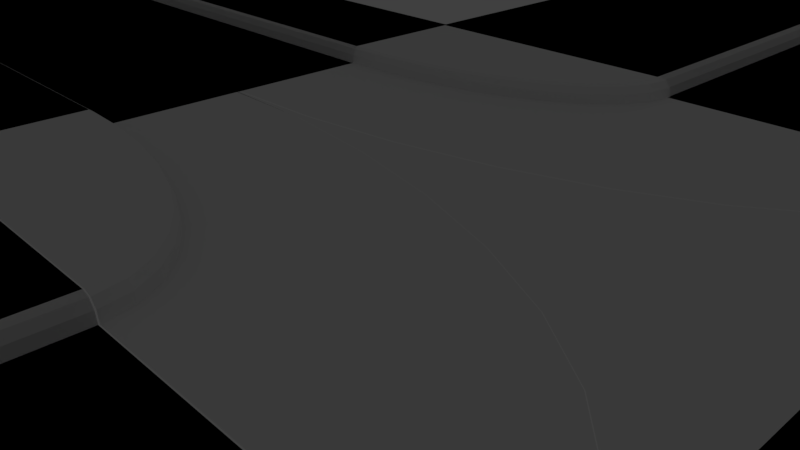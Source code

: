 # Source: jalan_raya.blend  (saved by Blender 2.79.0; exported with 4.5.12 LTS)
import bpy
from mathutils import Matrix  # noqa: F401  (used for matrix-valued properties, if any)

bpy.ops.wm.read_factory_settings(use_empty=True)
scene = bpy.context.scene
scene.name = 'Scene'

# ---- collections
col_collection_1 = bpy.data.collections.new('Collection 1'); scene.collection.children.link(col_collection_1)
col_collection_6 = bpy.data.collections.new('Collection 6'); scene.collection.children.link(col_collection_6)

# ---- materials (node trees are filled in below, after node groups)
mat_material = bpy.data.materials.new('Material')
mat_material.alpha_threshold = 0.0
mat_material.use_transparent_shadow = False
mat_material.roughness = 0.5
mat_material.line_color = (0.0, 0.0, 0.0, 1.0)
mat_material_003 = bpy.data.materials.new('Material.003')
mat_material_003.alpha_threshold = 0.0
mat_material_003.use_transparent_shadow = False
mat_material_003.roughness = 0.5
mat_material_003.line_color = (0.0, 0.0, 0.0, 1.0)

# ---- material node trees

# ---- world
world_world = bpy.data.worlds.new('World'); scene.world = world_world
world_world.color = (0.05088, 0.05088, 0.05088)
world_world.use_sun_shadow = False
world_world.sun_shadow_jitter_overblur = 0.0
world_world.cycles.sampling_method = 'MANUAL'

# ---- cameras
cam_camera = bpy.data.cameras.new('Camera')
cam_camera.clip_end = 100.0
cam_camera.lens = 35.0
cam_camera.sensor_width = 32.0
cam_camera.sensor_height = 18.0
cam_camera.ortho_scale = 7.314
cam_camera.dof.focus_distance = 0.0
cam_camera.dof.aperture_fstop = 128.0

# ---- lights
light_lamp = bpy.data.lights.new('Lamp', 'POINT')
light_lamp.transmission_factor = 0.0
light_lamp.cutoff_distance = 30.0
light_lamp.energy = 215.0
light_lamp.shadow_buffer_clip_start = 1.001
light_lamp.shadow_soft_size = 0.1
light_lamp.shadow_maximum_resolution = 0.006
light_lamp.use_absolute_resolution = True

# ---- meshes
me_cube_013 = bpy.data.meshes.new('Cube.013')
me_cube_013.from_pydata([(12.29, 0.02329, -0.01463), (-9.547, 0.02329, -0.01463), (-9.547, -10.89, -0.01463), (12.29, -10.89, -0.01463), (-9.547, -5.435, -0.01463), (12.29, -5.435, -0.01463), (12.29, -10.89, 0.3024), (-9.547, -10.89, 0.3024), (12.29, -5.675, 0.3024), (-9.547, -5.675, 0.3024), (12.29, -5.675, 0.3024), (12.29, -5.435, -0.01463), (12.29, -5.555, 0.2599), (12.29, -5.467, 0.1439), (-9.547, -5.435, -0.01463), (-9.547, -5.675, 0.3024), (-9.547, -5.467, 0.1439), (-9.547, -5.555, 0.2599), (-9.547, -5.511, 0.2019), (12.29, -5.511, 0.2019), (12.29, 0.02329, -0.01463), (-9.547, 0.02329, -0.01463), (-9.547, -10.89, -0.01463), (12.29, -10.89, -0.01463), (-9.547, -5.435, -0.01463), (12.29, -5.435, -0.01463), (12.29, -10.89, 0.3024), (-9.547, -10.89, 0.3024), (12.29, -5.675, 0.3024), (-9.547, -5.675, 0.3024), (12.29, -5.675, 0.3024), (12.29, -5.435, -0.01463), (12.29, -5.555, 0.2599), (12.29, -5.467, 0.1439), (-9.547, -5.435, -0.01463), (-9.547, -5.675, 0.3024), (-9.547, -5.467, 0.1439), (-9.547, -5.555, 0.2599), (-9.547, -5.511, 0.2019), (12.29, -5.511, 0.2019), (-9.537, 0.02258, -0.01463), (12.3, 0.02257, -0.01463), (12.3, 10.94, -0.01463), (-9.537, 10.94, -0.01463), (12.3, 5.481, -0.01463), (-9.537, 5.481, -0.01463), (-9.537, 10.94, 0.3024), (12.3, 10.94, 0.3024), (-9.537, 5.721, 0.3024), (12.3, 5.721, 0.3024), (-9.537, 5.721, 0.3024), (-9.537, 5.481, -0.01463), (-9.537, 5.601, 0.2599), (-9.537, 5.513, 0.1439), (12.3, 5.481, -0.01463), (12.3, 5.721, 0.3024), (12.3, 5.513, 0.1439), (12.3, 5.601, 0.2599), (12.3, 5.557, 0.2019), (-9.537, 5.557, 0.2019), (-9.537, 0.02258, -0.01463), (12.3, 0.02257, -0.01463), (12.3, 10.94, -0.01463), (-9.537, 10.94, -0.01463), (12.3, 5.481, -0.01463), (-9.537, 5.481, -0.01463), (-9.537, 10.94, 0.3024), (12.3, 10.94, 0.3024), (-9.537, 5.721, 0.3024), (12.3, 5.721, 0.3024), (-9.537, 5.721, 0.3024), (-9.537, 5.481, -0.01463), (-9.537, 5.601, 0.2599), (-9.537, 5.513, 0.1439), (12.3, 5.481, -0.01463), (12.3, 5.721, 0.3024), (12.3, 5.513, 0.1439), (12.3, 5.601, 0.2599), (12.3, 5.557, 0.2019), (-9.537, 5.557, 0.2019)], [], [(5, 0, 1, 4), (8, 10, 15, 9), (3, 6, 7, 2), (6, 8, 9, 7), (14, 16, 13, 11), (18, 17, 12, 19), (17, 15, 10, 12), (4, 14, 11, 5), (16, 18, 19, 13), (25, 20, 21, 24), (28, 30, 35, 29), (23, 26, 27, 22), (26, 28, 29, 27), (34, 36, 33, 31), (38, 37, 32, 39), (37, 35, 30, 32), (24, 34, 31, 25), (36, 38, 39, 33), (45, 40, 41, 44), (48, 50, 55, 49), (43, 46, 47, 42), (46, 48, 49, 47), (54, 56, 53, 51), (58, 57, 52, 59), (57, 55, 50, 52), (44, 54, 51, 45), (56, 58, 59, 53), (65, 60, 61, 64), (68, 70, 75, 69), (63, 66, 67, 62), (66, 68, 69, 67), (74, 76, 73, 71), (78, 77, 72, 79), (77, 75, 70, 72), (64, 74, 71, 65), (76, 78, 79, 73)])
_uv = me_cube_013.uv_layers.new(name='UVMap')
_uv.uv.foreach_set('vector', [0.9848, -1.053, 0.6394, -1.056, 0.634, 1.708, 0.9794, 1.71, 0.0, 0.0, 0.0, 0.0, 0.0, 0.0, 0.0, 0.0, 0.0, 0.0, 0.0, 0.0, 0.0, 0.0, 0.0, 0.0, 3.277, 1.141, 3.277, -0.1864, -2.277, -0.1864, -2.277, 1.141, -1.342, 0.06348, -1.342, 0.09836, 2.344, 0.09836, 2.344, 0.06348, -1.341, 0.1332, -1.34, 0.1681, 2.345, 0.1681, 2.345, 0.1332, -1.34, 0.1681, -1.34, 0.203, 2.346, 0.203, 2.345, 0.1681, 0.0, 0.0, 0.0, 0.0, 0.0, 0.0, 0.0, 0.0, -1.342, 0.09836, -1.341, 0.1332, 2.345, 0.1332, 2.344, 0.09836, 0.9848, -1.053, 0.6394, -1.056, 0.634, 1.708, 0.9794, 1.71, 0.0, 0.0, 0.0, 0.0, 0.0, 0.0, 0.0, 0.0, 0.0, 0.0, 0.0, 0.0, 0.0, 0.0, 0.0, 0.0, -2.169, -1.04, -2.179, 2.198, 3.209, 2.26, 3.22, -0.9778, -0.3279, 0.8913, -0.3275, 0.678, 1.475, 0.6822, 1.474, 0.8955, -0.3271, 0.7847, -0.3266, 0.5714, 1.476, 0.5757, 1.475, 0.7889, -0.3266, 0.2514, -0.3263, 0.03815, 1.476, 0.04237, 1.476, 0.2557, 0.0, 0.0, 0.0, 0.0, 0.0, 0.0, 0.0, 0.0, -0.3275, 0.998, -0.3271, 0.7847, 1.475, 0.7889, 1.475, 1.002, 0.9848, -1.053, 0.6394, -1.056, 0.634, 1.708, 0.9794, 1.71, 0.0, 0.0, 0.0, 0.0, 0.0, 0.0, 0.0, 0.0, 0.0, 0.0, 0.0, 0.0, 0.0, 0.0, 0.0, 0.0, 3.277, 1.141, 3.277, -0.1864, -2.277, -0.1864, -2.277, 1.141, -1.342, 0.06348, -1.342, 0.09836, 2.344, 0.09836, 2.344, 0.06348, -1.341, 0.1332, -1.34, 0.1681, 2.345, 0.1681, 2.345, 0.1332, -1.34, 0.1681, -1.34, 0.203, 2.346, 0.203, 2.345, 0.1681, 0.0, 0.0, 0.0, 0.0, 0.0, 0.0, 0.0, 0.0, -1.342, 0.09836, -1.341, 0.1332, 2.345, 0.1332, 2.344, 0.09836, 0.9848, -1.053, 0.6394, -1.056, 0.634, 1.708, 0.9794, 1.71, 0.0, 0.0, 0.0, 0.0, 0.0, 0.0, 0.0, 0.0, 0.0, 0.0, 0.0, 0.0, 0.0, 0.0, 0.0, 0.0, -2.169, -1.04, -2.179, 2.198, 3.209, 2.26, 3.22, -0.9778, -0.3279, 0.8913, -0.3275, 0.678, 1.475, 0.6822, 1.474, 0.8955, -0.3271, 0.7847, -0.3266, 0.5714, 1.476, 0.5757, 1.475, 0.7889, -0.3266, 0.2514, -0.3263, 0.03815, 1.476, 0.04237, 1.476, 0.2557, 0.0, 0.0, 0.0, 0.0, 0.0, 0.0, 0.0, 0.0, -0.3275, 0.998, -0.3271, 0.7847, 1.475, 0.7889, 1.475, 1.002])
me_cube_013.materials.append(mat_material)
me_cube_013.use_remesh_preserve_volume = False
me_cube_013.use_remesh_preserve_attributes = False
me_cube_013.use_mirror_vertex_groups = False
me_cube_013.update()
me_cube_011 = bpy.data.meshes.new('Cube.011')
me_cube_011.from_pydata([(12.29, 0.02329, -0.01463), (-9.547, 0.02329, -0.01463), (-9.547, -10.89, -0.01463), (12.29, -10.89, -0.01463), (-9.547, -5.435, -0.01463), (12.29, -5.435, -0.01463), (12.29, -10.89, 0.3024), (-9.547, -10.89, 0.3024), (12.29, -5.675, 0.3024), (-9.547, -5.675, 0.3024), (12.29, -5.675, 0.3024), (12.29, -5.435, -0.01463), (12.29, -5.555, 0.2599), (12.29, -5.467, 0.1439), (-9.547, -5.435, -0.01463), (-9.547, -5.675, 0.3024), (-9.547, -5.467, 0.1439), (-9.547, -5.555, 0.2599), (-9.547, -5.511, 0.2019), (12.29, -5.511, 0.2019), (12.29, 0.02329, -0.01463), (-9.547, 0.02329, -0.01463), (-9.547, -10.89, -0.01463), (12.29, -10.89, -0.01463), (-9.547, -5.435, -0.01463), (12.29, -5.435, -0.01463), (12.29, -10.89, 0.3024), (-9.547, -10.89, 0.3024), (12.29, -5.675, 0.3024), (-9.547, -5.675, 0.3024), (12.29, -5.675, 0.3024), (12.29, -5.435, -0.01463), (12.29, -5.555, 0.2599), (12.29, -5.467, 0.1439), (-9.547, -5.435, -0.01463), (-9.547, -5.675, 0.3024), (-9.547, -5.467, 0.1439), (-9.547, -5.555, 0.2599), (-9.547, -5.511, 0.2019), (12.29, -5.511, 0.2019), (-9.537, 0.02258, -0.01463), (12.3, 0.02257, -0.01463), (12.3, 10.94, -0.01463), (-9.537, 10.94, -0.01463), (12.3, 5.481, -0.01463), (-9.537, 5.481, -0.01463), (-9.537, 10.94, 0.3024), (12.3, 10.94, 0.3024), (-9.537, 5.721, 0.3024), (12.3, 5.721, 0.3024), (-9.537, 5.721, 0.3024), (-9.537, 5.481, -0.01463), (-9.537, 5.601, 0.2599), (-9.537, 5.513, 0.1439), (12.3, 5.481, -0.01463), (12.3, 5.721, 0.3024), (12.3, 5.513, 0.1439), (12.3, 5.601, 0.2599), (12.3, 5.557, 0.2019), (-9.537, 5.557, 0.2019), (-9.537, 0.02258, -0.01463), (12.3, 0.02257, -0.01463), (12.3, 10.94, -0.01463), (-9.537, 10.94, -0.01463), (12.3, 5.481, -0.01463), (-9.537, 5.481, -0.01463), (-9.537, 10.94, 0.3024), (12.3, 10.94, 0.3024), (-9.537, 5.721, 0.3024), (12.3, 5.721, 0.3024), (-9.537, 5.721, 0.3024), (-9.537, 5.481, -0.01463), (-9.537, 5.601, 0.2599), (-9.537, 5.513, 0.1439), (12.3, 5.481, -0.01463), (12.3, 5.721, 0.3024), (12.3, 5.513, 0.1439), (12.3, 5.601, 0.2599), (12.3, 5.557, 0.2019), (-9.537, 5.557, 0.2019)], [], [(5, 0, 1, 4), (8, 10, 15, 9), (3, 6, 7, 2), (6, 8, 9, 7), (14, 16, 13, 11), (18, 17, 12, 19), (17, 15, 10, 12), (4, 14, 11, 5), (16, 18, 19, 13), (25, 20, 21, 24), (28, 30, 35, 29), (23, 26, 27, 22), (26, 28, 29, 27), (34, 36, 33, 31), (38, 37, 32, 39), (37, 35, 30, 32), (24, 34, 31, 25), (36, 38, 39, 33), (45, 40, 41, 44), (48, 50, 55, 49), (43, 46, 47, 42), (46, 48, 49, 47), (54, 56, 53, 51), (58, 57, 52, 59), (57, 55, 50, 52), (44, 54, 51, 45), (56, 58, 59, 53), (65, 60, 61, 64), (68, 70, 75, 69), (63, 66, 67, 62), (66, 68, 69, 67), (74, 76, 73, 71), (78, 77, 72, 79), (77, 75, 70, 72), (64, 74, 71, 65), (76, 78, 79, 73)])
_uv = me_cube_011.uv_layers.new(name='UVMap')
_uv.uv.foreach_set('vector', [0.9848, -1.053, 0.6394, -1.056, 0.634, 1.708, 0.9794, 1.71, 0.0, 0.0, 0.0, 0.0, 0.0, 0.0, 0.0, 0.0, 0.0, 0.0, 0.0, 0.0, 0.0, 0.0, 0.0, 0.0, 3.277, 1.141, 3.277, -0.1864, -2.277, -0.1864, -2.277, 1.141, -1.342, 0.06348, -1.342, 0.09836, 2.344, 0.09836, 2.344, 0.06348, -1.341, 0.1332, -1.34, 0.1681, 2.345, 0.1681, 2.345, 0.1332, -1.34, 0.1681, -1.34, 0.203, 2.346, 0.203, 2.345, 0.1681, 0.0, 0.0, 0.0, 0.0, 0.0, 0.0, 0.0, 0.0, -1.342, 0.09836, -1.341, 0.1332, 2.345, 0.1332, 2.344, 0.09836, 0.9848, -1.053, 0.6394, -1.056, 0.634, 1.708, 0.9794, 1.71, 0.0, 0.0, 0.0, 0.0, 0.0, 0.0, 0.0, 0.0, 0.0, 0.0, 0.0, 0.0, 0.0, 0.0, 0.0, 0.0, -2.169, -1.04, -2.179, 2.198, 3.209, 2.26, 3.22, -0.9778, -0.3279, 0.8913, -0.3275, 0.678, 1.475, 0.6822, 1.474, 0.8955, -0.3271, 0.7847, -0.3266, 0.5714, 1.476, 0.5757, 1.475, 0.7889, -0.3266, 0.2514, -0.3263, 0.03815, 1.476, 0.04237, 1.476, 0.2557, 0.0, 0.0, 0.0, 0.0, 0.0, 0.0, 0.0, 0.0, -0.3275, 0.998, -0.3271, 0.7847, 1.475, 0.7889, 1.475, 1.002, 0.9848, -1.053, 0.6394, -1.056, 0.634, 1.708, 0.9794, 1.71, 0.0, 0.0, 0.0, 0.0, 0.0, 0.0, 0.0, 0.0, 0.0, 0.0, 0.0, 0.0, 0.0, 0.0, 0.0, 0.0, 3.277, 1.141, 3.277, -0.1864, -2.277, -0.1864, -2.277, 1.141, -1.342, 0.06348, -1.342, 0.09836, 2.344, 0.09836, 2.344, 0.06348, -1.341, 0.1332, -1.34, 0.1681, 2.345, 0.1681, 2.345, 0.1332, -1.34, 0.1681, -1.34, 0.203, 2.346, 0.203, 2.345, 0.1681, 0.0, 0.0, 0.0, 0.0, 0.0, 0.0, 0.0, 0.0, -1.342, 0.09836, -1.341, 0.1332, 2.345, 0.1332, 2.344, 0.09836, 0.9848, -1.053, 0.6394, -1.056, 0.634, 1.708, 0.9794, 1.71, 0.0, 0.0, 0.0, 0.0, 0.0, 0.0, 0.0, 0.0, 0.0, 0.0, 0.0, 0.0, 0.0, 0.0, 0.0, 0.0, -2.169, -1.04, -2.179, 2.198, 3.209, 2.26, 3.22, -0.9778, -0.3279, 0.8913, -0.3275, 0.678, 1.475, 0.6822, 1.474, 0.8955, -0.3271, 0.7847, -0.3266, 0.5714, 1.476, 0.5757, 1.475, 0.7889, -0.3266, 0.2514, -0.3263, 0.03815, 1.476, 0.04237, 1.476, 0.2557, 0.0, 0.0, 0.0, 0.0, 0.0, 0.0, 0.0, 0.0, -0.3275, 0.998, -0.3271, 0.7847, 1.475, 0.7889, 1.475, 1.002])
me_cube_011.materials.append(mat_material)
me_cube_011.use_remesh_preserve_volume = False
me_cube_011.use_remesh_preserve_attributes = False
me_cube_011.use_mirror_vertex_groups = False
me_cube_011.update()
me_cube_010 = bpy.data.meshes.new('Cube.010')
me_cube_010.from_pydata([(12.29, 0.02329, -0.01463), (-9.547, 0.02329, -0.01463), (-9.547, -10.89, -0.01463), (12.29, -10.89, -0.01463), (-9.547, -5.435, -0.01463), (12.29, -5.435, -0.01463), (12.29, -10.89, 0.3024), (-9.547, -10.89, 0.3024), (12.29, -5.675, 0.3024), (-9.547, -5.675, 0.3024), (12.29, -5.675, 0.3024), (12.29, -5.435, -0.01463), (12.29, -5.555, 0.2599), (12.29, -5.467, 0.1439), (-9.547, -5.435, -0.01463), (-9.547, -5.675, 0.3024), (-9.547, -5.467, 0.1439), (-9.547, -5.555, 0.2599), (-9.547, -5.511, 0.2019), (12.29, -5.511, 0.2019), (12.29, 0.02329, -0.01463), (-9.547, 0.02329, -0.01463), (-9.547, -10.89, -0.01463), (12.29, -10.89, -0.01463), (-9.547, -5.435, -0.01463), (12.29, -5.435, -0.01463), (12.29, -10.89, 0.3024), (-9.547, -10.89, 0.3024), (12.29, -5.675, 0.3024), (-9.547, -5.675, 0.3024), (12.29, -5.675, 0.3024), (12.29, -5.435, -0.01463), (12.29, -5.555, 0.2599), (12.29, -5.467, 0.1439), (-9.547, -5.435, -0.01463), (-9.547, -5.675, 0.3024), (-9.547, -5.467, 0.1439), (-9.547, -5.555, 0.2599), (-9.547, -5.511, 0.2019), (12.29, -5.511, 0.2019)], [], [(5, 0, 1, 4), (8, 10, 15, 9), (3, 6, 7, 2), (6, 8, 9, 7), (14, 16, 13, 11), (18, 17, 12, 19), (17, 15, 10, 12), (4, 14, 11, 5), (16, 18, 19, 13), (25, 20, 21, 24), (28, 30, 35, 29), (23, 26, 27, 22), (26, 28, 29, 27), (34, 36, 33, 31), (38, 37, 32, 39), (37, 35, 30, 32), (24, 34, 31, 25), (36, 38, 39, 33)])
_uv = me_cube_010.uv_layers.new(name='UVMap')
_uv.uv.foreach_set('vector', [0.9848, -1.053, 0.6394, -1.056, 0.634, 1.708, 0.9794, 1.71, 0.0, 0.0, 0.0, 0.0, 0.0, 0.0, 0.0, 0.0, 0.0, 0.0, 0.0, 0.0, 0.0, 0.0, 0.0, 0.0, 3.277, 1.141, 3.277, -0.1864, -2.277, -0.1864, -2.277, 1.141, -1.342, 0.06348, -1.342, 0.09836, 2.344, 0.09836, 2.344, 0.06348, -1.341, 0.1332, -1.34, 0.1681, 2.345, 0.1681, 2.345, 0.1332, -1.34, 0.1681, -1.34, 0.203, 2.346, 0.203, 2.345, 0.1681, 0.0, 0.0, 0.0, 0.0, 0.0, 0.0, 0.0, 0.0, -1.342, 0.09836, -1.341, 0.1332, 2.345, 0.1332, 2.344, 0.09836, 0.9848, -1.053, 0.6394, -1.056, 0.634, 1.708, 0.9794, 1.71, 0.0, 0.0, 0.0, 0.0, 0.0, 0.0, 0.0, 0.0, 0.0, 0.0, 0.0, 0.0, 0.0, 0.0, 0.0, 0.0, -2.169, -1.04, -2.179, 2.198, 3.209, 2.26, 3.22, -0.9778, -0.3279, 0.8913, -0.3275, 0.678, 1.475, 0.6822, 1.474, 0.8955, -0.3271, 0.7847, -0.3266, 0.5714, 1.476, 0.5757, 1.475, 0.7889, -0.3266, 0.2514, -0.3263, 0.03815, 1.476, 0.04237, 1.476, 0.2557, 0.0, 0.0, 0.0, 0.0, 0.0, 0.0, 0.0, 0.0, -0.3275, 0.998, -0.3271, 0.7847, 1.475, 0.7889, 1.475, 1.002])
me_cube_010.materials.append(mat_material)
me_cube_010.use_remesh_preserve_volume = False
me_cube_010.use_remesh_preserve_attributes = False
me_cube_010.use_mirror_vertex_groups = False
me_cube_010.update()
me_cube_006 = bpy.data.meshes.new('Cube.006')
me_cube_006.from_pydata([(12.29, 0.02329, -0.01463), (-9.547, 0.02329, -0.01463), (-9.547, -10.89, -0.01463), (12.29, -10.89, -0.01463), (-9.547, -5.435, -0.01463), (12.29, -5.435, -0.01463), (12.29, -10.89, 0.3024), (-9.547, -10.89, 0.3024), (12.29, -5.675, 0.3024), (-9.547, -5.675, 0.3024), (12.29, -5.675, 0.3024), (12.29, -5.435, -0.01463), (12.29, -5.555, 0.2599), (12.29, -5.467, 0.1439), (-9.547, -5.435, -0.01463), (-9.547, -5.675, 0.3024), (-9.547, -5.467, 0.1439), (-9.547, -5.555, 0.2599), (-9.547, -5.511, 0.2019), (12.29, -5.511, 0.2019), (12.29, 0.02329, -0.01463), (-9.547, 0.02329, -0.01463), (-9.547, -10.89, -0.01463), (12.29, -10.89, -0.01463), (-9.547, -5.435, -0.01463), (12.29, -5.435, -0.01463), (12.29, -10.89, 0.3024), (-9.547, -10.89, 0.3024), (12.29, -5.675, 0.3024), (-9.547, -5.675, 0.3024), (12.29, -5.675, 0.3024), (12.29, -5.435, -0.01463), (12.29, -5.555, 0.2599), (12.29, -5.467, 0.1439), (-9.547, -5.435, -0.01463), (-9.547, -5.675, 0.3024), (-9.547, -5.467, 0.1439), (-9.547, -5.555, 0.2599), (-9.547, -5.511, 0.2019), (12.29, -5.511, 0.2019)], [], [(5, 0, 1, 4), (8, 10, 15, 9), (3, 6, 7, 2), (6, 8, 9, 7), (14, 16, 13, 11), (18, 17, 12, 19), (17, 15, 10, 12), (4, 14, 11, 5), (16, 18, 19, 13), (25, 20, 21, 24), (28, 30, 35, 29), (23, 26, 27, 22), (26, 28, 29, 27), (34, 36, 33, 31), (38, 37, 32, 39), (37, 35, 30, 32), (24, 34, 31, 25), (36, 38, 39, 33)])
_uv = me_cube_006.uv_layers.new(name='UVMap')
_uv.uv.foreach_set('vector', [0.9848, -1.053, 0.6394, -1.056, 0.634, 1.708, 0.9794, 1.71, 0.0, 0.0, 0.0, 0.0, 0.0, 0.0, 0.0, 0.0, 0.0, 0.0, 0.0, 0.0, 0.0, 0.0, 0.0, 0.0, 3.277, 1.141, 3.277, -0.1864, -2.277, -0.1864, -2.277, 1.141, -1.342, 0.06348, -1.342, 0.09836, 2.344, 0.09836, 2.344, 0.06348, -1.341, 0.1332, -1.34, 0.1681, 2.345, 0.1681, 2.345, 0.1332, -1.34, 0.1681, -1.34, 0.203, 2.346, 0.203, 2.345, 0.1681, 0.0, 0.0, 0.0, 0.0, 0.0, 0.0, 0.0, 0.0, -1.342, 0.09836, -1.341, 0.1332, 2.345, 0.1332, 2.344, 0.09836, 0.9848, -1.053, 0.6394, -1.056, 0.634, 1.708, 0.9794, 1.71, 0.0, 0.0, 0.0, 0.0, 0.0, 0.0, 0.0, 0.0, 0.0, 0.0, 0.0, 0.0, 0.0, 0.0, 0.0, 0.0, -2.169, -1.04, -2.179, 2.198, 3.209, 2.26, 3.22, -0.9778, -0.3279, 0.8913, -0.3275, 0.678, 1.475, 0.6822, 1.474, 0.8955, -0.3271, 0.7847, -0.3266, 0.5714, 1.476, 0.5757, 1.475, 0.7889, -0.3266, 0.2514, -0.3263, 0.03815, 1.476, 0.04237, 1.476, 0.2557, 0.0, 0.0, 0.0, 0.0, 0.0, 0.0, 0.0, 0.0, -0.3275, 0.998, -0.3271, 0.7847, 1.475, 0.7889, 1.475, 1.002])
me_cube_006.materials.append(mat_material)
me_cube_006.use_remesh_preserve_volume = False
me_cube_006.use_remesh_preserve_attributes = False
me_cube_006.use_mirror_vertex_groups = False
me_cube_006.update()
me_cube_002 = bpy.data.meshes.new('Cube.002')
me_cube_002.from_pydata([(12.29, 0.02329, -0.01463), (-9.547, 0.02329, -0.01463), (-9.547, -10.89, -0.01463), (12.29, -10.89, -0.01463), (-9.547, -5.435, -0.01463), (12.29, -5.435, -0.01463), (12.29, -10.89, 0.3024), (-9.547, -10.89, 0.3024), (12.29, -5.675, 0.3024), (-9.547, -5.675, 0.3024), (12.29, -5.675, 0.3024), (12.29, -5.435, -0.01463), (12.29, -5.555, 0.2599), (12.29, -5.467, 0.1439), (-9.547, -5.435, -0.01463), (-9.547, -5.675, 0.3024), (-9.547, -5.467, 0.1439), (-9.547, -5.555, 0.2599), (-9.547, -5.511, 0.2019), (12.29, -5.511, 0.2019), (12.29, 0.02329, -0.01463), (-9.547, 0.02329, -0.01463), (-9.547, -10.89, -0.01463), (12.29, -10.89, -0.01463), (-9.547, -5.435, -0.01463), (12.29, -5.435, -0.01463), (12.29, -10.89, 0.3024), (-9.547, -10.89, 0.3024), (12.29, -5.675, 0.3024), (-9.547, -5.675, 0.3024), (12.29, -5.675, 0.3024), (12.29, -5.435, -0.01463), (12.29, -5.555, 0.2599), (12.29, -5.467, 0.1439), (-9.547, -5.435, -0.01463), (-9.547, -5.675, 0.3024), (-9.547, -5.467, 0.1439), (-9.547, -5.555, 0.2599), (-9.547, -5.511, 0.2019), (12.29, -5.511, 0.2019)], [], [(5, 0, 1, 4), (8, 10, 15, 9), (3, 6, 7, 2), (6, 8, 9, 7), (14, 16, 13, 11), (18, 17, 12, 19), (17, 15, 10, 12), (4, 14, 11, 5), (16, 18, 19, 13), (25, 20, 21, 24), (28, 30, 35, 29), (23, 26, 27, 22), (26, 28, 29, 27), (34, 36, 33, 31), (38, 37, 32, 39), (37, 35, 30, 32), (24, 34, 31, 25), (36, 38, 39, 33)])
_uv = me_cube_002.uv_layers.new(name='UVMap')
_uv.uv.foreach_set('vector', [0.9848, -1.053, 0.6394, -1.056, 0.634, 1.708, 0.9794, 1.71, 0.0, 0.0, 0.0, 0.0, 0.0, 0.0, 0.0, 0.0, 0.0, 0.0, 0.0, 0.0, 0.0, 0.0, 0.0, 0.0, 3.277, 1.141, 3.277, -0.1864, -2.277, -0.1864, -2.277, 1.141, -1.342, 0.06348, -1.342, 0.09836, 2.344, 0.09836, 2.344, 0.06348, -1.341, 0.1332, -1.34, 0.1681, 2.345, 0.1681, 2.345, 0.1332, -1.34, 0.1681, -1.34, 0.203, 2.346, 0.203, 2.345, 0.1681, 0.0, 0.0, 0.0, 0.0, 0.0, 0.0, 0.0, 0.0, -1.342, 0.09836, -1.341, 0.1332, 2.345, 0.1332, 2.344, 0.09836, 0.9848, -1.053, 0.6394, -1.056, 0.634, 1.708, 0.9794, 1.71, 0.0, 0.0, 0.0, 0.0, 0.0, 0.0, 0.0, 0.0, 0.0, 0.0, 0.0, 0.0, 0.0, 0.0, 0.0, 0.0, -2.169, -1.04, -2.179, 2.198, 3.209, 2.26, 3.22, -0.9778, -0.3279, 0.8913, -0.3275, 0.678, 1.475, 0.6822, 1.474, 0.8955, -0.3271, 0.7847, -0.3266, 0.5714, 1.476, 0.5757, 1.475, 0.7889, -0.3266, 0.2514, -0.3263, 0.03815, 1.476, 0.04237, 1.476, 0.2557, 0.0, 0.0, 0.0, 0.0, 0.0, 0.0, 0.0, 0.0, -0.3275, 0.998, -0.3271, 0.7847, 1.475, 0.7889, 1.475, 1.002])
me_cube_002.materials.append(mat_material)
me_cube_002.use_remesh_preserve_volume = False
me_cube_002.use_remesh_preserve_attributes = False
me_cube_002.use_mirror_vertex_groups = False
me_cube_002.update()
me_cube_004 = bpy.data.meshes.new('Cube.004')
me_cube_004.from_pydata([(-9.547, 0.1109, -0.01463), (-9.547, 5.505, -0.01463), (-9.547, 10.96, 0.3024), (-9.547, 5.745, 0.3024), (-9.547, 5.505, -0.01463), (-9.547, 5.745, 0.3024), (-9.547, 5.537, 0.1439), (-9.547, 5.625, 0.2599), (-9.547, 5.581, 0.2019), (-7.651, 0.2125, -0.01463), (-8.599, 5.588, -0.01463), (-9.547, 10.96, 0.3024), (-8.641, 5.824, 0.3024), (-8.599, 5.588, -0.01463), (-8.641, 5.824, 0.3024), (-8.605, 5.62, 0.1439), (-8.62, 5.706, 0.2599), (-8.612, 5.663, 0.2019), (-5.813, 0.705, -0.01463), (-7.68, 5.834, -0.01463), (-9.547, 10.96, 0.3024), (-7.762, 6.06, 0.3024), (-7.68, 5.834, -0.01463), (-7.762, 6.06, 0.3024), (-7.691, 5.865, 0.1439), (-7.721, 5.947, 0.2599), (-7.706, 5.906, 0.2019), (-4.088, 1.509, -0.01463), (-6.818, 6.237, -0.01463), (-9.547, 10.96, 0.3024), (-6.938, 6.444, 0.3024), (-6.818, 6.237, -0.01463), (-6.938, 6.444, 0.3024), (-6.834, 6.264, 0.1439), (-6.878, 6.34, 0.2599), (-6.856, 6.302, 0.2019), (-2.53, 2.601, -0.01463), (-6.038, 6.782, -0.01463), (-9.547, 10.96, 0.3024), (-6.192, 6.966, 0.3024), (-6.038, 6.782, -0.01463), (-6.192, 6.966, 0.3024), (-6.059, 6.807, 0.1439), (-6.115, 6.874, 0.2599), (-6.087, 6.841, 0.2019), (-1.184, 3.946, -0.01463), (-5.366, 7.455, -0.01463), (-9.547, 10.96, 0.3024), (-5.549, 7.609, 0.3024), (-5.366, 7.455, -0.01463), (-5.549, 7.609, 0.3024), (-5.39, 7.476, 0.1439), (-5.457, 7.532, 0.2599), (-5.424, 7.504, 0.2019), (-0.09243, 5.505, -0.01463), (-4.82, 8.235, -0.01463), (-9.547, 10.96, 0.3024), (-5.027, 8.354, 0.3024), (-4.82, 8.235, -0.01463), (-5.027, 8.354, 0.3024), (-4.848, 8.251, 0.1439), (-4.924, 8.295, 0.2599), (-4.886, 8.273, 0.2019), (0.7118, 7.23, -0.01463), (-4.418, 9.097, -0.01463), (-9.547, 10.96, 0.3024), (-4.643, 9.179, 0.3024), (-4.418, 9.097, -0.01463), (-4.643, 9.179, 0.3024), (-4.448, 9.108, 0.1439), (-4.53, 9.138, 0.2599), (-4.489, 9.123, 0.2019), (1.204, 9.068, -0.01463), (-4.171, 10.02, -0.01463), (-9.547, 10.96, 0.3024), (-4.408, 10.06, 0.3024), (-4.171, 10.02, -0.01463), (-4.408, 10.06, 0.3024), (-4.203, 10.02, 0.1439), (-4.289, 10.04, 0.2599), (-4.246, 10.03, 0.2019), (1.37, 10.96, -0.01463), (-4.088, 10.96, -0.01463), (-9.547, 10.96, 0.3024), (-4.328, 10.96, 0.3024), (-4.088, 10.96, -0.01463), (-4.328, 10.96, 0.3024), (-4.121, 10.96, 0.1439), (-4.208, 10.96, 0.2599), (-4.164, 10.96, 0.2019)], [], [(5, 7, 16, 14), (2, 3, 12, 11), (4, 1, 10, 13), (6, 4, 13, 15), (1, 0, 9, 10), (3, 5, 14, 12), (8, 6, 15, 17), (7, 8, 17, 16), (13, 10, 19, 22), (15, 13, 22, 24), (10, 9, 18, 19), (12, 14, 23, 21), (17, 15, 24, 26), (16, 17, 26, 25), (14, 16, 25, 23), (11, 12, 21, 20), (26, 24, 33, 35), (25, 26, 35, 34), (23, 25, 34, 32), (20, 21, 30, 29), (22, 19, 28, 31), (24, 22, 31, 33), (19, 18, 27, 28), (21, 23, 32, 30), (29, 30, 39, 38), (31, 28, 37, 40), (33, 31, 40, 42), (28, 27, 36, 37), (30, 32, 41, 39), (35, 33, 42, 44), (34, 35, 44, 43), (32, 34, 43, 41), (37, 36, 45, 46), (39, 41, 50, 48), (44, 42, 51, 53), (43, 44, 53, 52), (41, 43, 52, 50), (38, 39, 48, 47), (40, 37, 46, 49), (42, 40, 49, 51), (50, 52, 61, 59), (47, 48, 57, 56), (49, 46, 55, 58), (51, 49, 58, 60), (46, 45, 54, 55), (48, 50, 59, 57), (53, 51, 60, 62), (52, 53, 62, 61), (60, 58, 67, 69), (55, 54, 63, 64), (57, 59, 68, 66), (62, 60, 69, 71), (61, 62, 71, 70), (59, 61, 70, 68), (56, 57, 66, 65), (58, 55, 64, 67), (70, 71, 80, 79), (68, 70, 79, 77), (65, 66, 75, 74), (67, 64, 73, 76), (69, 67, 76, 78), (64, 63, 72, 73), (66, 68, 77, 75), (71, 69, 78, 80), (76, 73, 82, 85), (73, 72, 81, 82), (75, 77, 86, 84), (80, 78, 87, 89), (79, 80, 89, 88), (77, 79, 88, 86), (74, 75, 84, 83), (78, 76, 85, 87)])
_uv = me_cube_004.uv_layers.new(name='UVMap')
_uv.uv.foreach_set('vector', [0.8983, 1.023, 0.8998, 0.7179, 0.8035, 0.7177, 0.8032, 1.022, 0.8231, 0.62, 0.2241, 1.197, 0.1762, 1.086, 0.8175, 0.6096, 0.0, 0.0, 0.0, 0.0, 0.0, 0.0, 0.0, 0.0, 0.9011, 0.3675, 0.9019, -0.02627, 0.804, -0.02068, 0.8038, 0.3695, 0.0183, -0.01703, 0.3467, -0.01703, 0.3467, 0.08871, 0.0183, 0.0887, 0.0, 0.0, 0.0, 0.0, 0.0, 0.0, 0.0, 0.0, 0.9005, 0.3642, 0.9011, 0.1897, 0.8038, 0.1917, 0.8036, 0.3654, 0.8998, 0.7814, 0.9005, 0.6054, 0.8036, 0.6067, 0.8035, 0.7812, 0.0, 0.0, 0.0, 0.0, 0.0, 0.0, 0.0, 0.0, 0.8038, 0.3695, 0.804, -0.02068, 0.7053, -0.004993, 0.7054, 0.3842, 0.0183, 0.0887, 0.3467, 0.08871, 0.3467, 0.2292, 0.0183, 0.2292, 0.0, 0.0, 0.0, 0.0, 0.0, 0.0, 0.0, 0.0, 0.8036, 0.3654, 0.8038, 0.1917, 0.7054, 0.2064, 0.7055, 0.3812, 0.8035, 0.7812, 0.8036, 0.6067, 0.7055, 0.6225, 0.7056, 0.7963, 0.8032, 1.022, 0.8035, 0.7177, 0.7056, 0.7328, 0.7057, 1.037, 0.8175, 0.6096, 0.1762, 1.086, 0.1458, 0.962, 0.8136, 0.5978, 0.7055, 0.3812, 0.7054, 0.2064, 0.6111, 0.1732, 0.6113, 0.3464, 0.7056, 0.7963, 0.7055, 0.6225, 0.6113, 0.5877, 0.6116, 0.7608, 0.7057, 1.037, 0.7056, 0.7328, 0.6116, 0.6973, 0.612, 1.001, 0.8136, 0.5978, 0.1458, 0.962, 0.1336, 0.8278, 0.8115, 0.5849, 0.0, 0.0, 0.0, 0.0, 0.0, 0.0, 0.0, 0.0, 0.7054, 0.3842, 0.7053, -0.004993, 0.6104, -0.03658, 0.6111, 0.351, 0.0183, 0.2292, 0.3467, 0.2292, 0.3467, 0.318, 0.0183, 0.318, 0.0, 0.0, 0.0, 0.0, 0.0, 0.0, 0.0, 0.0, 0.8115, 0.5849, 0.1336, 0.8278, 0.14, 0.6869, 0.8113, 0.571, 0.0, 0.0, 0.0, 0.0, 0.0, 0.0, 0.0, 0.0, 0.6111, 0.351, 0.6104, -0.03658, 0.5108, -0.04596, 0.51, 0.3394, 0.0183, 0.318, 0.3467, 0.318, 0.3467, 0.4275, 0.0183, 0.4275, 0.0, 0.0, 0.0, 0.0, 0.0, 0.0, 0.0, 0.0, 0.6113, 0.3464, 0.6111, 0.1732, 0.51, 0.1617, 0.5097, 0.3339, 0.6116, 0.7608, 0.6113, 0.5877, 0.5097, 0.5752, 0.5093, 0.7472, 0.612, 1.001, 0.6116, 0.6973, 0.5093, 0.6838, 0.5086, 0.9854, 0.0183, 0.4275, 0.3467, 0.4275, 0.3467, 0.5156, 0.0183, 0.5156, 0.0, 0.0, 0.0, 0.0, 0.0, 0.0, 0.0, 0.0, 0.5097, 0.3339, 0.51, 0.1617, 0.408, 0.1931, 0.4084, 0.3643, 0.5093, 0.7472, 0.5097, 0.5752, 0.4084, 0.6056, 0.4089, 0.7767, 0.5086, 0.9854, 0.5093, 0.6838, 0.4089, 0.7132, 0.4096, 1.013, 0.8113, 0.571, 0.14, 0.6869, 0.1649, 0.5421, 0.8153, 0.5563, 0.0, 0.0, 0.0, 0.0, 0.0, 0.0, 0.0, 0.0, 0.51, 0.3394, 0.5108, -0.04596, 0.407, -0.01223, 0.408, 0.3709, 0.4096, 1.013, 0.4089, 0.7132, 0.3035, 0.6851, 0.3037, 0.9702, 0.8153, 0.5563, 0.1649, 0.5421, 0.2078, 0.3968, 0.8215, 0.5418, 0.0, 0.0, 0.0, 0.0, 0.0, 0.0, 0.0, 0.0, 0.408, 0.3709, 0.407, -0.01223, 0.3043, 0.001673, 0.3034, 0.3685, 0.0183, 0.5156, 0.3467, 0.5156, 0.3467, 0.6128, 0.0183, 0.6128, 0.0, 0.0, 0.0, 0.0, 0.0, 0.0, 0.0, 0.0, 0.4084, 0.3643, 0.408, 0.1931, 0.3034, 0.1907, 0.3032, 0.3591, 0.4089, 0.7767, 0.4084, 0.6056, 0.3032, 0.6004, 0.3035, 0.7486, 0.3034, 0.3685, 0.3043, 0.001673, 0.1999, 0.02474, 0.1988, 0.3818, 0.0183, 0.6128, 0.3467, 0.6128, 0.3467, 0.7602, 0.0183, 0.7602, 0.0, 0.0, 0.0, 0.0, 0.0, 0.0, 0.0, 0.0, 0.3032, 0.3591, 0.3034, 0.1907, 0.1988, 0.2041, 0.1985, 0.3674, 0.3035, 0.7486, 0.3032, 0.6004, 0.1985, 0.6087, 0.1981, 0.762, 0.3037, 0.9702, 0.3035, 0.6851, 0.1981, 0.6985, 0.1983, 0.9879, 0.8215, 0.5418, 0.2078, 0.3968, 0.2678, 0.2548, 0.8289, 0.5279, 0.0, 0.0, 0.0, 0.0, 0.0, 0.0, 0.0, 0.0, 0.1981, 0.762, 0.1985, 0.6087, 0.099, 0.6158, 0.09893, 0.7748, 0.1983, 0.9879, 0.1981, 0.6985, 0.09893, 0.7113, 0.0995, 0.9733, 0.8289, 0.5279, 0.2678, 0.2548, 0.3432, 0.12, 0.8358, 0.5141, 0.0, 0.0, 0.0, 0.0, 0.0, 0.0, 0.0, 0.0, 0.1988, 0.3818, 0.1999, 0.02474, 0.09855, 0.03978, 0.09883, 0.3982, 0.0183, 0.7602, 0.3467, 0.7602, 0.3467, 0.877, 0.0183, 0.877, 0.0, 0.0, 0.0, 0.0, 0.0, 0.0, 0.0, 0.0, 0.1985, 0.3674, 0.1988, 0.2041, 0.09883, 0.2204, 0.099, 0.3745, 0.0, 0.0, 0.0, 0.0, 0.0, 0.0, 0.0, 0.0, 0.0183, 0.877, 0.3467, 0.877, 0.3467, 0.9798, 0.0183, 0.9802, 0.0, 0.0, 0.0, 0.0, 0.0, 0.0, 0.0, 0.0, 0.099, 0.3745, 0.09883, 0.2204, 0.01333, 0.21, 0.01682, 0.3623, 0.09893, 0.7748, 0.099, 0.6158, 0.01682, 0.6036, 0.0203, 0.7558, 0.0995, 0.9733, 0.09893, 0.7113, 0.0203, 0.6923, 0.02677, 0.955, 0.8358, 0.5141, 0.3432, 0.12, 0.4325, -0.004562, 0.8456, 0.5023, 0.09883, 0.3982, 0.09855, 0.03978, 0.00614, 0.04231, 0.01333, 0.3878])
me_cube_004.materials.append(mat_material)
me_cube_004.use_remesh_preserve_volume = False
me_cube_004.use_remesh_preserve_attributes = False
me_cube_004.use_mirror_vertex_groups = False
me_cube_004.update()
me_cube_001 = bpy.data.meshes.new('Cube.001')
me_cube_001.from_pydata([(12.29, 0.02329, -0.01463), (-9.547, 0.02329, -0.01463), (-9.547, -10.89, -0.01463), (12.29, -10.89, -0.01463), (-9.547, -5.435, -0.01463), (12.29, -5.435, -0.01463), (12.29, -10.89, 0.3024), (-9.547, -10.89, 0.3024), (12.29, -5.675, 0.3024), (-9.547, -5.675, 0.3024), (12.29, -5.675, 0.3024), (12.29, -5.435, -0.01463), (12.29, -5.555, 0.2599), (12.29, -5.467, 0.1439), (-9.547, -5.435, -0.01463), (-9.547, -5.675, 0.3024), (-9.547, -5.467, 0.1439), (-9.547, -5.555, 0.2599), (-9.547, -5.511, 0.2019), (12.29, -5.511, 0.2019), (12.29, 0.02329, -0.01463), (-9.547, 0.02329, -0.01463), (-9.547, -10.89, -0.01463), (12.29, -10.89, -0.01463), (-9.547, -5.435, -0.01463), (12.29, -5.435, -0.01463), (12.29, -10.89, 0.3024), (-9.547, -10.89, 0.3024), (12.29, -5.675, 0.3024), (-9.547, -5.675, 0.3024), (12.29, -5.675, 0.3024), (12.29, -5.435, -0.01463), (12.29, -5.555, 0.2599), (12.29, -5.467, 0.1439), (-9.547, -5.435, -0.01463), (-9.547, -5.675, 0.3024), (-9.547, -5.467, 0.1439), (-9.547, -5.555, 0.2599), (-9.547, -5.511, 0.2019), (12.29, -5.511, 0.2019)], [], [(5, 0, 1, 4), (8, 10, 15, 9), (3, 6, 7, 2), (6, 8, 9, 7), (14, 16, 13, 11), (18, 17, 12, 19), (17, 15, 10, 12), (4, 14, 11, 5), (16, 18, 19, 13), (25, 20, 21, 24), (28, 30, 35, 29), (23, 26, 27, 22), (26, 28, 29, 27), (34, 36, 33, 31), (38, 37, 32, 39), (37, 35, 30, 32), (24, 34, 31, 25), (36, 38, 39, 33)])
_uv = me_cube_001.uv_layers.new(name='UVMap')
_uv.uv.foreach_set('vector', [0.9848, -1.053, 0.6394, -1.056, 0.634, 1.708, 0.9794, 1.71, 0.0, 0.0, 0.0, 0.0, 0.0, 0.0, 0.0, 0.0, 0.0, 0.0, 0.0, 0.0, 0.0, 0.0, 0.0, 0.0, 3.277, 1.141, 3.277, -0.1864, -2.277, -0.1864, -2.277, 1.141, -1.342, 0.06348, -1.342, 0.09836, 2.344, 0.09836, 2.344, 0.06348, -1.341, 0.1332, -1.34, 0.1681, 2.345, 0.1681, 2.345, 0.1332, -1.34, 0.1681, -1.34, 0.203, 2.346, 0.203, 2.345, 0.1681, 0.0, 0.0, 0.0, 0.0, 0.0, 0.0, 0.0, 0.0, -1.342, 0.09836, -1.341, 0.1332, 2.345, 0.1332, 2.344, 0.09836, 0.9848, -1.053, 0.6394, -1.056, 0.634, 1.708, 0.9794, 1.71, 0.0, 0.0, 0.0, 0.0, 0.0, 0.0, 0.0, 0.0, 0.0, 0.0, 0.0, 0.0, 0.0, 0.0, 0.0, 0.0, -2.169, -1.04, -2.179, 2.198, 3.209, 2.26, 3.22, -0.9778, -0.3279, 0.8913, -0.3275, 0.678, 1.475, 0.6822, 1.474, 0.8955, -0.3271, 0.7847, -0.3266, 0.5714, 1.476, 0.5757, 1.475, 0.7889, -0.3266, 0.2514, -0.3263, 0.03815, 1.476, 0.04237, 1.476, 0.2557, 0.0, 0.0, 0.0, 0.0, 0.0, 0.0, 0.0, 0.0, -0.3275, 0.998, -0.3271, 0.7847, 1.475, 0.7889, 1.475, 1.002])
me_cube_001.materials.append(mat_material)
me_cube_001.use_remesh_preserve_volume = False
me_cube_001.use_remesh_preserve_attributes = False
me_cube_001.use_mirror_vertex_groups = False
me_cube_001.update()
me_cube_005 = bpy.data.meshes.new('Cube.005')
me_cube_005.from_pydata([(-9.547, 0.04098, -0.01463), (-7.651, 0.1426, -0.01463), (-5.813, 0.6351, -0.01463), (-4.088, 1.439, -0.01463), (-2.53, 2.531, -0.01463), (-1.184, 3.877, -0.01463), (-0.09243, 5.435, -0.01463), (0.7118, 7.16, -0.01463), (1.204, 8.998, -0.01463), (1.37, 10.89, -0.01463), (-9.547, -0.06604, -0.01463), (-7.651, -0.1426, -0.01463), (-5.813, -0.6351, -0.01463), (-4.088, -1.439, -0.01463), (-2.53, -2.531, -0.01463), (-1.184, -3.877, -0.01463), (-0.09243, -5.435, -0.01463), (0.7118, -7.16, -0.01463), (1.204, -8.998, -0.01463), (1.37, -10.89, -0.01463)], [], [(9, 8, 18, 19), (8, 7, 17, 18), (7, 6, 16, 17), (6, 5, 15, 16), (5, 4, 14, 15), (4, 3, 13, 14), (3, 2, 12, 13), (2, 1, 11, 12), (1, 0, 10, 11)])
_uv = me_cube_005.uv_layers.new(name='UVMap')
_uv.uv.foreach_set('vector', [0.6927, 1.409, 0.677, 1.234, 0.6775, -0.2273, 0.6957, -0.5911, 0.677, 1.234, 0.6571, 1.085, 0.6575, -0.07805, 0.6775, -0.2273, 0.6571, 1.085, 0.6245, 0.9448, 0.6248, 0.06198, 0.6575, -0.07805, 0.6245, 0.9448, 0.5802, 0.8181, 0.5804, 0.1885, 0.6248, 0.06198, 0.5802, 0.8181, 0.5256, 0.7088, 0.5257, 0.2977, 0.5804, 0.1885, 0.5256, 0.7088, 0.4623, 0.6201, 0.4624, 0.3863, 0.5257, 0.2977, 0.4623, 0.6201, 0.3923, 0.5547, 0.3924, 0.4515, 0.4624, 0.3863, 0.3923, 0.5547, 0.3177, 0.5146, 0.3177, 0.4914, 0.3924, 0.4515, 0.3177, 0.5146, 0.2407, 0.5062, 0.2407, 0.4975, 0.3177, 0.4914])
me_cube_005.materials.append(mat_material)
me_cube_005.use_remesh_preserve_volume = False
me_cube_005.use_remesh_preserve_attributes = False
me_cube_005.use_mirror_vertex_groups = False
me_cube_005.update()
me_cube_000 = bpy.data.meshes.new('Cube.000')
me_cube_000.from_pydata([(-9.547, 0.1109, -0.01463), (-9.547, 5.505, -0.01463), (-9.547, 10.96, 0.3024), (-9.547, 5.745, 0.3024), (-9.547, 5.505, -0.01463), (-9.547, 5.745, 0.3024), (-9.547, 5.537, 0.1439), (-9.547, 5.625, 0.2599), (-9.547, 5.581, 0.2019), (-7.651, 0.2125, -0.01463), (-8.599, 5.588, -0.01463), (-9.547, 10.96, 0.3024), (-8.641, 5.824, 0.3024), (-8.599, 5.588, -0.01463), (-8.641, 5.824, 0.3024), (-8.605, 5.62, 0.1439), (-8.62, 5.706, 0.2599), (-8.612, 5.663, 0.2019), (-5.813, 0.705, -0.01463), (-7.68, 5.834, -0.01463), (-9.547, 10.96, 0.3024), (-7.762, 6.06, 0.3024), (-7.68, 5.834, -0.01463), (-7.762, 6.06, 0.3024), (-7.691, 5.865, 0.1439), (-7.721, 5.947, 0.2599), (-7.706, 5.906, 0.2019), (-4.088, 1.509, -0.01463), (-6.818, 6.237, -0.01463), (-9.547, 10.96, 0.3024), (-6.938, 6.444, 0.3024), (-6.818, 6.237, -0.01463), (-6.938, 6.444, 0.3024), (-6.834, 6.264, 0.1439), (-6.878, 6.34, 0.2599), (-6.856, 6.302, 0.2019), (-2.53, 2.601, -0.01463), (-6.038, 6.782, -0.01463), (-9.547, 10.96, 0.3024), (-6.192, 6.966, 0.3024), (-6.038, 6.782, -0.01463), (-6.192, 6.966, 0.3024), (-6.059, 6.807, 0.1439), (-6.115, 6.874, 0.2599), (-6.087, 6.841, 0.2019), (-1.184, 3.946, -0.01463), (-5.366, 7.455, -0.01463), (-9.547, 10.96, 0.3024), (-5.549, 7.609, 0.3024), (-5.366, 7.455, -0.01463), (-5.549, 7.609, 0.3024), (-5.39, 7.476, 0.1439), (-5.457, 7.532, 0.2599), (-5.424, 7.504, 0.2019), (-0.09243, 5.505, -0.01463), (-4.82, 8.235, -0.01463), (-9.547, 10.96, 0.3024), (-5.027, 8.354, 0.3024), (-4.82, 8.235, -0.01463), (-5.027, 8.354, 0.3024), (-4.848, 8.251, 0.1439), (-4.924, 8.295, 0.2599), (-4.886, 8.273, 0.2019), (0.7118, 7.23, -0.01463), (-4.418, 9.097, -0.01463), (-9.547, 10.96, 0.3024), (-4.643, 9.179, 0.3024), (-4.418, 9.097, -0.01463), (-4.643, 9.179, 0.3024), (-4.448, 9.108, 0.1439), (-4.53, 9.138, 0.2599), (-4.489, 9.123, 0.2019), (1.204, 9.068, -0.01463), (-4.171, 10.02, -0.01463), (-9.547, 10.96, 0.3024), (-4.408, 10.06, 0.3024), (-4.171, 10.02, -0.01463), (-4.408, 10.06, 0.3024), (-4.203, 10.02, 0.1439), (-4.289, 10.04, 0.2599), (-4.246, 10.03, 0.2019), (1.37, 10.96, -0.01463), (-4.088, 10.96, -0.01463), (-9.547, 10.96, 0.3024), (-4.328, 10.96, 0.3024), (-4.088, 10.96, -0.01463), (-4.328, 10.96, 0.3024), (-4.121, 10.96, 0.1439), (-4.208, 10.96, 0.2599), (-4.164, 10.96, 0.2019)], [], [(5, 7, 16, 14), (2, 3, 12, 11), (4, 1, 10, 13), (6, 4, 13, 15), (1, 0, 9, 10), (3, 5, 14, 12), (8, 6, 15, 17), (7, 8, 17, 16), (13, 10, 19, 22), (15, 13, 22, 24), (10, 9, 18, 19), (12, 14, 23, 21), (17, 15, 24, 26), (16, 17, 26, 25), (14, 16, 25, 23), (11, 12, 21, 20), (26, 24, 33, 35), (25, 26, 35, 34), (23, 25, 34, 32), (20, 21, 30, 29), (22, 19, 28, 31), (24, 22, 31, 33), (19, 18, 27, 28), (21, 23, 32, 30), (29, 30, 39, 38), (31, 28, 37, 40), (33, 31, 40, 42), (28, 27, 36, 37), (30, 32, 41, 39), (35, 33, 42, 44), (34, 35, 44, 43), (32, 34, 43, 41), (37, 36, 45, 46), (39, 41, 50, 48), (44, 42, 51, 53), (43, 44, 53, 52), (41, 43, 52, 50), (38, 39, 48, 47), (40, 37, 46, 49), (42, 40, 49, 51), (50, 52, 61, 59), (47, 48, 57, 56), (49, 46, 55, 58), (51, 49, 58, 60), (46, 45, 54, 55), (48, 50, 59, 57), (53, 51, 60, 62), (52, 53, 62, 61), (60, 58, 67, 69), (55, 54, 63, 64), (57, 59, 68, 66), (62, 60, 69, 71), (61, 62, 71, 70), (59, 61, 70, 68), (56, 57, 66, 65), (58, 55, 64, 67), (70, 71, 80, 79), (68, 70, 79, 77), (65, 66, 75, 74), (67, 64, 73, 76), (69, 67, 76, 78), (64, 63, 72, 73), (66, 68, 77, 75), (71, 69, 78, 80), (76, 73, 82, 85), (73, 72, 81, 82), (75, 77, 86, 84), (80, 78, 87, 89), (79, 80, 89, 88), (77, 79, 88, 86), (74, 75, 84, 83), (78, 76, 85, 87)])
_uv = me_cube_000.uv_layers.new(name='UVMap')
_uv.uv.foreach_set('vector', [0.8983, 1.023, 0.8998, 0.7179, 0.8035, 0.7177, 0.8032, 1.022, 0.8231, 0.62, 0.2241, 1.197, 0.1762, 1.086, 0.8175, 0.6096, 0.0, 0.0, 0.0, 0.0, 0.0, 0.0, 0.0, 0.0, 0.9011, 0.3675, 0.9019, -0.02627, 0.804, -0.02068, 0.8038, 0.3695, 0.0183, -0.01703, 0.3467, -0.01703, 0.3467, 0.08871, 0.0183, 0.0887, 0.0, 0.0, 0.0, 0.0, 0.0, 0.0, 0.0, 0.0, 0.9005, 0.3642, 0.9011, 0.1897, 0.8038, 0.1917, 0.8036, 0.3654, 0.8998, 0.7814, 0.9005, 0.6054, 0.8036, 0.6067, 0.8035, 0.7812, 0.0, 0.0, 0.0, 0.0, 0.0, 0.0, 0.0, 0.0, 0.8038, 0.3695, 0.804, -0.02068, 0.7053, -0.004993, 0.7054, 0.3842, 0.0183, 0.0887, 0.3467, 0.08871, 0.3467, 0.2292, 0.0183, 0.2292, 0.0, 0.0, 0.0, 0.0, 0.0, 0.0, 0.0, 0.0, 0.8036, 0.3654, 0.8038, 0.1917, 0.7054, 0.2064, 0.7055, 0.3812, 0.8035, 0.7812, 0.8036, 0.6067, 0.7055, 0.6225, 0.7056, 0.7963, 0.8032, 1.022, 0.8035, 0.7177, 0.7056, 0.7328, 0.7057, 1.037, 0.8175, 0.6096, 0.1762, 1.086, 0.1458, 0.962, 0.8136, 0.5978, 0.7055, 0.3812, 0.7054, 0.2064, 0.6111, 0.1732, 0.6113, 0.3464, 0.7056, 0.7963, 0.7055, 0.6225, 0.6113, 0.5877, 0.6116, 0.7608, 0.7057, 1.037, 0.7056, 0.7328, 0.6116, 0.6973, 0.612, 1.001, 0.8136, 0.5978, 0.1458, 0.962, 0.1336, 0.8278, 0.8115, 0.5849, 0.0, 0.0, 0.0, 0.0, 0.0, 0.0, 0.0, 0.0, 0.7054, 0.3842, 0.7053, -0.004993, 0.6104, -0.03658, 0.6111, 0.351, 0.0183, 0.2292, 0.3467, 0.2292, 0.3467, 0.318, 0.0183, 0.318, 0.0, 0.0, 0.0, 0.0, 0.0, 0.0, 0.0, 0.0, 0.8115, 0.5849, 0.1336, 0.8278, 0.14, 0.6869, 0.8113, 0.571, 0.0, 0.0, 0.0, 0.0, 0.0, 0.0, 0.0, 0.0, 0.6111, 0.351, 0.6104, -0.03658, 0.5108, -0.04596, 0.51, 0.3394, 0.0183, 0.318, 0.3467, 0.318, 0.3467, 0.4275, 0.0183, 0.4275, 0.0, 0.0, 0.0, 0.0, 0.0, 0.0, 0.0, 0.0, 0.6113, 0.3464, 0.6111, 0.1732, 0.51, 0.1617, 0.5097, 0.3339, 0.6116, 0.7608, 0.6113, 0.5877, 0.5097, 0.5752, 0.5093, 0.7472, 0.612, 1.001, 0.6116, 0.6973, 0.5093, 0.6838, 0.5086, 0.9854, 0.0183, 0.4275, 0.3467, 0.4275, 0.3467, 0.5156, 0.0183, 0.5156, 0.0, 0.0, 0.0, 0.0, 0.0, 0.0, 0.0, 0.0, 0.5097, 0.3339, 0.51, 0.1617, 0.408, 0.1931, 0.4084, 0.3643, 0.5093, 0.7472, 0.5097, 0.5752, 0.4084, 0.6056, 0.4089, 0.7767, 0.5086, 0.9854, 0.5093, 0.6838, 0.4089, 0.7132, 0.4096, 1.013, 0.8113, 0.571, 0.14, 0.6869, 0.1649, 0.5421, 0.8153, 0.5563, 0.0, 0.0, 0.0, 0.0, 0.0, 0.0, 0.0, 0.0, 0.51, 0.3394, 0.5108, -0.04596, 0.407, -0.01223, 0.408, 0.3709, 0.4096, 1.013, 0.4089, 0.7132, 0.3035, 0.6851, 0.3037, 0.9702, 0.8153, 0.5563, 0.1649, 0.5421, 0.2078, 0.3968, 0.8215, 0.5418, 0.0, 0.0, 0.0, 0.0, 0.0, 0.0, 0.0, 0.0, 0.408, 0.3709, 0.407, -0.01223, 0.3043, 0.001673, 0.3034, 0.3685, 0.0183, 0.5156, 0.3467, 0.5156, 0.3467, 0.6128, 0.0183, 0.6128, 0.0, 0.0, 0.0, 0.0, 0.0, 0.0, 0.0, 0.0, 0.4084, 0.3643, 0.408, 0.1931, 0.3034, 0.1907, 0.3032, 0.3591, 0.4089, 0.7767, 0.4084, 0.6056, 0.3032, 0.6004, 0.3035, 0.7486, 0.3034, 0.3685, 0.3043, 0.001673, 0.1999, 0.02474, 0.1988, 0.3818, 0.0183, 0.6128, 0.3467, 0.6128, 0.3467, 0.7602, 0.0183, 0.7602, 0.0, 0.0, 0.0, 0.0, 0.0, 0.0, 0.0, 0.0, 0.3032, 0.3591, 0.3034, 0.1907, 0.1988, 0.2041, 0.1985, 0.3674, 0.3035, 0.7486, 0.3032, 0.6004, 0.1985, 0.6087, 0.1981, 0.762, 0.3037, 0.9702, 0.3035, 0.6851, 0.1981, 0.6985, 0.1983, 0.9879, 0.8215, 0.5418, 0.2078, 0.3968, 0.2678, 0.2548, 0.8289, 0.5279, 0.0, 0.0, 0.0, 0.0, 0.0, 0.0, 0.0, 0.0, 0.1981, 0.762, 0.1985, 0.6087, 0.099, 0.6158, 0.09893, 0.7748, 0.1983, 0.9879, 0.1981, 0.6985, 0.09893, 0.7113, 0.0995, 0.9733, 0.8289, 0.5279, 0.2678, 0.2548, 0.3432, 0.12, 0.8358, 0.5141, 0.0, 0.0, 0.0, 0.0, 0.0, 0.0, 0.0, 0.0, 0.1988, 0.3818, 0.1999, 0.02474, 0.09855, 0.03978, 0.09883, 0.3982, 0.0183, 0.7602, 0.3467, 0.7602, 0.3467, 0.877, 0.0183, 0.877, 0.0, 0.0, 0.0, 0.0, 0.0, 0.0, 0.0, 0.0, 0.1985, 0.3674, 0.1988, 0.2041, 0.09883, 0.2204, 0.099, 0.3745, 0.0, 0.0, 0.0, 0.0, 0.0, 0.0, 0.0, 0.0, 0.0183, 0.877, 0.3467, 0.877, 0.3467, 0.9798, 0.0183, 0.9802, 0.0, 0.0, 0.0, 0.0, 0.0, 0.0, 0.0, 0.0, 0.099, 0.3745, 0.09883, 0.2204, 0.01333, 0.21, 0.01682, 0.3623, 0.09893, 0.7748, 0.099, 0.6158, 0.01682, 0.6036, 0.0203, 0.7558, 0.0995, 0.9733, 0.09893, 0.7113, 0.0203, 0.6923, 0.02677, 0.955, 0.8358, 0.5141, 0.3432, 0.12, 0.4325, -0.004562, 0.8456, 0.5023, 0.09883, 0.3982, 0.09855, 0.03978, 0.00614, 0.04231, 0.01333, 0.3878])
me_cube_000.materials.append(mat_material)
me_cube_000.use_remesh_preserve_volume = False
me_cube_000.use_remesh_preserve_attributes = False
me_cube_000.use_mirror_vertex_groups = False
me_cube_000.update()
me_cube_003 = bpy.data.meshes.new('Cube.003')
me_cube_003.from_pydata([(12.29, 0.02329, -0.01463), (-9.547, 0.02329, -0.01463), (-9.547, -10.89, -0.01463), (12.29, -10.89, -0.01463), (-9.547, -5.435, -0.01463), (12.29, -5.435, -0.01463), (12.29, -10.89, 0.3024), (-9.547, -10.89, 0.3024), (12.29, -5.675, 0.3024), (-9.547, -5.675, 0.3024), (12.29, -5.675, 0.3024), (12.29, -5.435, -0.01463), (12.29, -5.555, 0.2599), (12.29, -5.467, 0.1439), (-9.547, -5.435, -0.01463), (-9.547, -5.675, 0.3024), (-9.547, -5.467, 0.1439), (-9.547, -5.555, 0.2599), (-9.547, -5.511, 0.2019), (12.29, -5.511, 0.2019), (12.29, 0.02329, -0.01463), (-9.547, 0.02329, -0.01463), (-9.547, -10.89, -0.01463), (12.29, -10.89, -0.01463), (-9.547, -5.435, -0.01463), (12.29, -5.435, -0.01463), (12.29, -10.89, 0.3024), (-9.547, -10.89, 0.3024), (12.29, -5.675, 0.3024), (-9.547, -5.675, 0.3024), (12.29, -5.675, 0.3024), (12.29, -5.435, -0.01463), (12.29, -5.555, 0.2599), (12.29, -5.467, 0.1439), (-9.547, -5.435, -0.01463), (-9.547, -5.675, 0.3024), (-9.547, -5.467, 0.1439), (-9.547, -5.555, 0.2599), (-9.547, -5.511, 0.2019), (12.29, -5.511, 0.2019)], [], [(5, 0, 1, 4), (8, 10, 15, 9), (3, 6, 7, 2), (6, 8, 9, 7), (14, 16, 13, 11), (18, 17, 12, 19), (17, 15, 10, 12), (4, 14, 11, 5), (16, 18, 19, 13), (25, 20, 21, 24), (28, 30, 35, 29), (23, 26, 27, 22), (26, 28, 29, 27), (34, 36, 33, 31), (38, 37, 32, 39), (37, 35, 30, 32), (24, 34, 31, 25), (36, 38, 39, 33)])
_uv = me_cube_003.uv_layers.new(name='UVMap')
_uv.uv.foreach_set('vector', [0.9848, -1.053, 0.6394, -1.056, 0.634, 1.708, 0.9794, 1.71, 0.0, 0.0, 0.0, 0.0, 0.0, 0.0, 0.0, 0.0, 0.0, 0.0, 0.0, 0.0, 0.0, 0.0, 0.0, 0.0, 3.277, 1.141, 3.277, -0.1864, -2.277, -0.1864, -2.277, 1.141, -1.342, 0.06348, -1.342, 0.09836, 2.344, 0.09836, 2.344, 0.06348, -1.341, 0.1332, -1.34, 0.1681, 2.345, 0.1681, 2.345, 0.1332, -1.34, 0.1681, -1.34, 0.203, 2.346, 0.203, 2.345, 0.1681, 0.0, 0.0, 0.0, 0.0, 0.0, 0.0, 0.0, 0.0, -1.342, 0.09836, -1.341, 0.1332, 2.345, 0.1332, 2.344, 0.09836, 0.9848, -1.053, 0.6394, -1.056, 0.634, 1.708, 0.9794, 1.71, 0.0, 0.0, 0.0, 0.0, 0.0, 0.0, 0.0, 0.0, 0.0, 0.0, 0.0, 0.0, 0.0, 0.0, 0.0, 0.0, -2.169, -1.04, -2.179, 2.198, 3.209, 2.26, 3.22, -0.9778, -0.3279, 0.8913, -0.3275, 0.678, 1.475, 0.6822, 1.474, 0.8955, -0.3271, 0.7847, -0.3266, 0.5714, 1.476, 0.5757, 1.475, 0.7889, -0.3266, 0.2514, -0.3263, 0.03815, 1.476, 0.04237, 1.476, 0.2557, 0.0, 0.0, 0.0, 0.0, 0.0, 0.0, 0.0, 0.0, -0.3275, 0.998, -0.3271, 0.7847, 1.475, 0.7889, 1.475, 1.002])
me_cube_003.materials.append(mat_material)
me_cube_003.use_remesh_preserve_volume = False
me_cube_003.use_remesh_preserve_attributes = False
me_cube_003.use_mirror_vertex_groups = False
me_cube_003.update()
me_cube_032 = bpy.data.meshes.new('Cube.032')
me_cube_032.from_pydata([(-9.554, 0.0267, -0.01463), (-9.547, 5.481, -0.01463), (-9.547, 10.94, 0.3024), (-9.547, 5.721, 0.3024), (-9.547, 5.481, -0.01463), (-9.547, 5.721, 0.3024), (-9.547, 5.513, 0.1439), (-9.547, 5.601, 0.2599), (-9.547, 5.557, 0.2019), (-9.515, -5.416, -0.01463), (-9.515, -10.87, 0.3024), (-9.515, -5.655, 0.3024), (-9.515, -5.416, -0.01463), (-9.515, -5.655, 0.3024), (-9.515, -5.448, 0.1439), (-9.515, -5.535, 0.2599), (-9.515, -5.492, 0.2019), (-11.43, 0.1989, -0.02335), (-10.48, 5.57, -0.01911), (-9.532, 10.95, 0.3021), (-10.44, 5.806, 0.2981), (-10.48, 5.57, -0.01911), (-10.44, 5.806, 0.2981), (-10.47, 5.601, 0.1394), (-10.46, 5.688, 0.2555), (-10.46, 5.645, 0.1975), (-12.33, -5.168, -0.02719), (-13.28, -10.54, 0.2857), (-12.38, -5.404, 0.2897), (-12.33, -5.168, -0.02719), (-12.38, -5.404, 0.2897), (-12.34, -5.199, 0.1313), (-12.36, -5.286, 0.2473), (-12.35, -5.242, 0.1893), (-13.24, 0.6936, -0.0484), (-11.37, 5.818, -0.03167), (-9.516, 10.95, 0.302), (-11.3, 6.044, 0.2861), (-11.37, 5.818, -0.03167), (-11.3, 6.044, 0.2861), (-11.37, 5.848, 0.1269), (-11.34, 5.931, 0.2432), (-11.35, 5.89, 0.1851), (-15.07, -4.435, -0.06431), (-16.94, -9.564, 0.2361), (-15.15, -4.659, 0.252), (-15.07, -4.435, -0.06431), (-15.15, -4.659, 0.252), (-15.08, -4.464, 0.09409), (-15.11, -4.546, 0.2099), (-15.1, -4.505, 0.152), (-14.95, 1.496, -0.08902), (-12.22, 6.218, -0.05194), (-9.499, 10.95, 0.3019), (-12.11, 6.428, 0.2666), (-12.22, 6.218, -0.05194), (-12.11, 6.428, 0.2666), (-12.21, 6.247, 0.1067), (-12.16, 6.324, 0.2233), (-12.18, 6.285, 0.165), (-17.63, -3.239, -0.1249), (-20.36, -7.966, 0.1551), (-17.76, -3.444, 0.1904), (-17.63, -3.239, -0.1249), (-17.76, -3.444, 0.1904), (-17.65, -3.266, 0.03339), (-17.7, -3.341, 0.1488), (-17.67, -3.303, 0.09109), (-16.48, 2.581, -0.144), (-12.98, 6.758, -0.0793), (-9.483, 10.95, 0.3021), (-12.83, 6.946, 0.2404), (-12.98, 6.758, -0.0793), (-12.83, 6.946, 0.2404), (-12.96, 6.785, 0.07951), (-12.91, 6.853, 0.1965), (-12.94, 6.819, 0.138), (-19.95, -1.616, -0.207), (-23.46, -5.798, 0.04533), (-20.11, -1.797, 0.107), (-19.95, -1.616, -0.207), (-20.11, -1.797, 0.107), (-19.97, -1.639, -0.04897), (-20.03, -1.705, 0.06597), (-20.0, -1.672, 0.0085), (-17.81, 3.916, -0.2116), (-13.63, 7.422, -0.1129), (-9.468, 10.94, 0.3023), (-13.46, 7.582, 0.2082), (-13.63, 7.422, -0.1129), (-13.46, 7.582, 0.2082), (-13.61, 7.445, 0.04605), (-13.55, 7.504, 0.1636), (-13.58, 7.475, 0.1048), (-21.95, 0.3831, -0.3083), (-26.14, -3.125, -0.09), (-22.14, 0.2344, 0.004157), (-21.95, 0.3831, -0.3083), (-22.14, 0.2344, 0.004157), (-21.98, 0.3652, -0.1505), (-22.05, 0.3108, -0.03612), (-22.01, 0.338, -0.0933), (-18.88, 5.461, -0.2898), (-14.16, 8.189, -0.1518), (-9.453, 10.93, 0.3027), (-13.97, 8.317, 0.1709), (-14.16, 8.189, -0.1518), (-13.97, 8.317, 0.1709), (-14.14, 8.209, 0.007367), (-14.07, 8.256, 0.1255), (-14.1, 8.233, 0.06642), (-23.57, 2.699, -0.4255), (-28.3, -0.02925, -0.2468), (-23.79, 2.587, -0.115), (-23.57, 2.699, -0.4255), (-23.79, 2.587, -0.115), (-23.6, 2.687, -0.268), (-23.69, 2.646, -0.1544), (-23.64, 2.666, -0.2112), (-19.67, 7.168, -0.3763), (-14.55, 9.036, -0.1947), (-9.44, 10.92, 0.3033), (-14.34, 9.129, 0.1298), (-14.55, 9.036, -0.1947), (-14.34, 9.129, 0.1298), (-14.53, 9.053, -0.03535), (-14.45, 9.087, 0.08342), (-14.49, 9.07, 0.02404), (-24.76, 5.261, -0.5553), (-29.9, 3.395, -0.4202), (-25.0, 5.189, -0.2467), (-24.76, 5.261, -0.5553), (-25.0, 5.189, -0.2467), (-24.8, 5.255, -0.3981), (-24.89, 5.229, -0.2852), (-24.85, 5.242, -0.3416), (-20.15, 8.986, -0.4683), (-14.78, 9.938, -0.2403), (-9.43, 10.91, 0.3039), (-14.56, 9.994, 0.08605), (-14.78, 9.938, -0.2403), (-14.56, 9.994, 0.08605), (-14.76, 9.95, -0.0808), (-14.68, 9.971, 0.03866), (-14.72, 9.961, -0.02107), (-25.49, 7.991, -0.6935), (-30.88, 7.045, -0.605), (-25.75, 7.962, -0.3872), (-25.49, 7.991, -0.6935), (-25.75, 7.962, -0.3872), (-25.53, 7.992, -0.5367), (-25.63, 7.982, -0.4246), (-25.58, 7.987, -0.4806), (-20.3, 10.86, -0.5632), (-14.86, 10.87, -0.2874), (-9.421, 10.9, 0.3046), (-14.63, 10.88, 0.04099), (-14.86, 10.87, -0.2874), (-14.63, 10.88, 0.04099), (-14.83, 10.87, -0.1276), (-14.75, 10.88, -0.007437), (-14.79, 10.88, -0.06753), (-25.74, 10.81, -0.8361), (-31.21, 10.81, -0.7956), (-26.0, 10.82, -0.532), (-25.74, 10.81, -0.8361), (-26.0, 10.82, -0.532), (-25.78, 10.81, -0.6796), (-25.87, 10.82, -0.5683), (-25.83, 10.82, -0.624)], [], [(3, 2, 19, 20), (11, 13, 30, 28), (15, 16, 33, 32), (4, 6, 23, 21), (6, 8, 25, 23), (14, 12, 29, 31), (7, 5, 22, 24), (10, 11, 28, 27), (1, 4, 21, 18), (16, 14, 31, 33), (5, 3, 20, 22), (13, 15, 32, 30), (8, 7, 24, 25), (0, 1, 18, 17), (12, 9, 26, 29), (9, 0, 17, 26), (17, 18, 35, 34), (26, 17, 34, 43), (27, 28, 45, 44), (20, 19, 36, 37), (33, 31, 48, 50), (21, 23, 40, 38), (30, 32, 49, 47), (23, 25, 42, 40), (29, 26, 43, 46), (24, 22, 39, 41), (28, 30, 47, 45), (18, 21, 38, 35), (32, 33, 50, 49), (22, 20, 37, 39), (31, 29, 46, 48), (25, 24, 41, 42), (41, 39, 56, 58), (45, 47, 64, 62), (35, 38, 55, 52), (49, 50, 67, 66), (39, 37, 54, 56), (48, 46, 63, 65), (42, 41, 58, 59), (34, 35, 52, 51), (43, 34, 51, 60), (44, 45, 62, 61), (37, 36, 53, 54), (50, 48, 65, 67), (38, 40, 57, 55), (47, 49, 66, 64), (40, 42, 59, 57), (46, 43, 60, 63), (61, 62, 79, 78), (54, 53, 70, 71), (67, 65, 82, 84), (55, 57, 74, 72), (64, 66, 83, 81), (57, 59, 76, 74), (63, 60, 77, 80), (58, 56, 73, 75), (62, 64, 81, 79), (52, 55, 72, 69), (66, 67, 84, 83), (56, 54, 71, 73), (65, 63, 80, 82), (59, 58, 75, 76), (51, 52, 69, 68), (60, 51, 68, 77), (79, 81, 98, 96), (69, 72, 89, 86), (83, 84, 101, 100), (73, 71, 88, 90), (82, 80, 97, 99), (76, 75, 92, 93), (68, 69, 86, 85), (77, 68, 85, 94), (78, 79, 96, 95), (71, 70, 87, 88), (84, 82, 99, 101), (72, 74, 91, 89), (81, 83, 100, 98), (74, 76, 93, 91), (80, 77, 94, 97), (75, 73, 90, 92), (88, 87, 104, 105), (101, 99, 116, 118), (89, 91, 108, 106), (98, 100, 117, 115), (91, 93, 110, 108), (97, 94, 111, 114), (92, 90, 107, 109), (96, 98, 115, 113), (86, 89, 106, 103), (100, 101, 118, 117), (90, 88, 105, 107), (99, 97, 114, 116), (93, 92, 109, 110), (85, 86, 103, 102), (94, 85, 102, 111), (95, 96, 113, 112), (103, 106, 123, 120), (117, 118, 135, 134), (107, 105, 122, 124), (116, 114, 131, 133), (110, 109, 126, 127), (102, 103, 120, 119), (111, 102, 119, 128), (112, 113, 130, 129), (105, 104, 121, 122), (118, 116, 133, 135), (106, 108, 125, 123), (115, 117, 134, 132), (108, 110, 127, 125), (114, 111, 128, 131), (109, 107, 124, 126), (113, 115, 132, 130), (135, 133, 150, 152), (123, 125, 142, 140), (132, 134, 151, 149), (125, 127, 144, 142), (131, 128, 145, 148), (126, 124, 141, 143), (130, 132, 149, 147), (120, 123, 140, 137), (134, 135, 152, 151), (124, 122, 139, 141), (133, 131, 148, 150), (127, 126, 143, 144), (119, 120, 137, 136), (128, 119, 136, 145), (129, 130, 147, 146), (122, 121, 138, 139), (151, 152, 169, 168), (141, 139, 156, 158), (150, 148, 165, 167), (144, 143, 160, 161), (136, 137, 154, 153), (145, 136, 153, 162), (146, 147, 164, 163), (139, 138, 155, 156), (152, 150, 167, 169), (140, 142, 159, 157), (149, 151, 168, 166), (142, 144, 161, 159), (148, 145, 162, 165), (143, 141, 158, 160), (147, 149, 166, 164), (137, 140, 157, 154)])
_uv = me_cube_032.uv_layers.new(name='UVMap')
_uv.uv.foreach_set('vector', [0.5, 0.0, 0.4878, 0.998, 0.4893, 0.9992, 0.4146, 0.01202, 0.0, 0.0, 0.0, 0.0, 0.0, 0.0, 0.0, 0.0, 0.0203, 0.7558, 0.01682, 0.6036, 0.01682, 0.6036, 0.0203, 0.7558, 0.9019, -0.02627, 0.9011, 0.3675, 0.9011, 0.3675, 0.9019, -0.02627, 0.9011, 0.1897, 0.9005, 0.3642, 0.9005, 0.3642, 0.9011, 0.1897, 0.01333, 0.3878, 0.00614, 0.04231, 0.00614, 0.04231, 0.01333, 0.3878, 0.8998, 0.7179, 0.8983, 1.023, 0.8983, 1.023, 0.8998, 0.7179, 0.3147, 0.0, 0.5, 0.1202, 0.4074, 0.1919, 0.1928, 0.09441, 0.0, 0.0, 0.0, 0.0, 0.0, 0.0, 0.0, 0.0, 0.01682, 0.3623, 0.01333, 0.21, 0.01333, 0.21, 0.01682, 0.3623, 0.0, 0.0, 0.0, 0.0, 0.0, 0.0, 0.0, 0.0, 0.02677, 0.955, 0.0203, 0.6923, 0.0203, 0.6923, 0.02677, 0.955, 0.9005, 0.6054, 0.8998, 0.7814, 0.8998, 0.7814, 0.9005, 0.6054, 0.2839, 0.9978, 0.01403, 0.9877, 0.01417, 0.8913, 0.369, 0.8973, 0.0, 0.0, 0.0, 0.0, 0.0, 0.0, 0.0, 0.0, 0.005161, -0.03835, 0.4993, 0.3337, 0.4415, 0.3445, 0.006162, 0.006722, 0.369, 0.8973, 0.01417, 0.8913, 0.01398, 0.8034, 0.4347, 0.7858, 0.006162, 0.006722, 0.4415, 0.3445, 0.3854, 0.3751, 0.01052, 0.1317, 0.1928, 0.09441, 0.4074, 0.1919, 0.3353, 0.273, 0.09789, 0.2011, 0.4146, 0.01202, 0.4893, 0.9992, 0.4908, 0.9999, 0.3315, 0.05347, 0.01682, 0.3623, 0.01333, 0.21, 0.01333, 0.21, 0.01682, 0.3623, 0.9019, -0.02627, 0.9011, 0.3675, 0.9011, 0.3675, 0.9019, -0.02627, 0.02677, 0.955, 0.0203, 0.6923, 0.0203, 0.6923, 0.02677, 0.955, 0.9011, 0.1897, 0.9005, 0.3642, 0.9005, 0.3642, 0.9011, 0.1897, 0.0, 0.0, 0.0, 0.0, 0.0, 0.0, 0.0, 0.0, 0.8998, 0.7179, 0.8983, 1.023, 0.8983, 1.023, 0.8998, 0.7179, 0.0, 0.0, 0.0, 0.0, 0.0, 0.0, 0.0, 0.0, 0.0, 0.0, 0.0, 0.0, 0.0, 0.0, 0.0, 0.0, 0.0203, 0.7558, 0.01682, 0.6036, 0.01682, 0.6036, 0.0203, 0.7558, 0.0, 0.0, 0.0, 0.0, 0.0, 0.0, 0.0, 0.0, 0.01333, 0.3878, 0.00614, 0.04231, 0.00614, 0.04231, 0.01333, 0.3878, 0.9005, 0.6054, 0.8998, 0.7814, 0.8998, 0.7814, 0.9005, 0.6054, 0.8998, 0.7179, 0.8983, 1.023, 0.8983, 1.023, 0.8998, 0.7179, 0.0, 0.0, 0.0, 0.0, 0.0, 0.0, 0.0, 0.0, 0.0, 0.0, 0.0, 0.0, 0.0, 0.0, 0.0, 0.0, 0.0203, 0.7558, 0.01682, 0.6036, 0.01682, 0.6036, 0.0203, 0.7558, 0.0, 0.0, 0.0, 0.0, 0.0, 0.0, 0.0, 0.0, 0.01333, 0.3878, 0.00614, 0.04231, 0.00614, 0.04231, 0.01333, 0.3878, 0.9005, 0.6054, 0.8998, 0.7814, 0.8998, 0.7814, 0.9005, 0.6054, 0.4347, 0.7858, 0.01398, 0.8034, 0.01557, 0.7164, 0.479, 0.6668, 0.01052, 0.1317, 0.3854, 0.3751, 0.3329, 0.4246, 0.01144, 0.2216, 0.09789, 0.2011, 0.3353, 0.273, 0.286, 0.361, 0.03299, 0.317, 0.3315, 0.05347, 0.4908, 0.9999, 0.4924, 1.0, 0.2532, 0.1231, 0.01682, 0.3623, 0.01333, 0.21, 0.01333, 0.21, 0.01682, 0.3623, 0.9019, -0.02627, 0.9011, 0.3675, 0.9011, 0.3675, 0.9019, -0.02627, 0.02677, 0.955, 0.0203, 0.6923, 0.0203, 0.6923, 0.02677, 0.955, 0.9011, 0.1897, 0.9005, 0.3642, 0.9005, 0.3642, 0.9011, 0.1897, 0.0, 0.0, 0.0, 0.0, 0.0, 0.0, 0.0, 0.0, 0.03299, 0.317, 0.286, 0.361, 0.261, 0.4532, 2.575e-05, 0.4383, 0.2532, 0.1231, 0.4924, 1.0, 0.4939, 0.9996, 0.1822, 0.2187, 0.01682, 0.3623, 0.01333, 0.21, 0.01333, 0.21, 0.01682, 0.3623, 0.9019, -0.02627, 0.9011, 0.3675, 0.9011, 0.3675, 0.9019, -0.02627, 0.02677, 0.955, 0.0203, 0.6923, 0.0203, 0.6923, 0.02677, 0.955, 0.9011, 0.1897, 0.9005, 0.3642, 0.9005, 0.3642, 0.9011, 0.1897, 0.0, 0.0, 0.0, 0.0, 0.0, 0.0, 0.0, 0.0, 0.8998, 0.7179, 0.8983, 1.023, 0.8983, 1.023, 0.8998, 0.7179, 0.0, 0.0, 0.0, 0.0, 0.0, 0.0, 0.0, 0.0, 0.0, 0.0, 0.0, 0.0, 0.0, 0.0, 0.0, 0.0, 0.0203, 0.7558, 0.01682, 0.6036, 0.01682, 0.6036, 0.0203, 0.7558, 0.0, 0.0, 0.0, 0.0, 0.0, 0.0, 0.0, 0.0, 0.01333, 0.3878, 0.00614, 0.04231, 0.00614, 0.04231, 0.01333, 0.3878, 0.9005, 0.6054, 0.8998, 0.7814, 0.8998, 0.7814, 0.9005, 0.6054, 0.479, 0.6668, 0.01557, 0.7164, 0.01441, 0.6446, 0.5005, 0.5438, 0.01144, 0.2216, 0.3329, 0.4246, 0.2856, 0.4914, 0.009632, 0.3719, 0.0, 0.0, 0.0, 0.0, 0.0, 0.0, 0.0, 0.0, 0.0, 0.0, 0.0, 0.0, 0.0, 0.0, 0.0, 0.0, 0.0203, 0.7558, 0.01682, 0.6036, 0.01682, 0.6036, 0.0203, 0.7558, 0.0, 0.0, 0.0, 0.0, 0.0, 0.0, 0.0, 0.0, 0.01333, 0.3878, 0.00614, 0.04231, 0.00614, 0.04231, 0.01333, 0.3878, 0.9005, 0.6054, 0.8998, 0.7814, 0.8998, 0.7814, 0.9005, 0.6054, 0.5005, 0.5438, 0.01441, 0.6446, 0.01406, 0.565, 0.4987, 0.4206, 0.009632, 0.3719, 0.2856, 0.4914, 0.2447, 0.5735, 0.009556, 0.4918, 2.575e-05, 0.4383, 0.261, 0.4532, 0.261, 0.5469, 0.0, 0.5616, 0.1822, 0.2187, 0.4939, 0.9996, 0.4954, 0.9987, 0.1206, 0.3375, 0.01682, 0.3623, 0.01333, 0.21, 0.01333, 0.21, 0.01682, 0.3623, 0.9019, -0.02627, 0.9011, 0.3675, 0.9011, 0.3675, 0.9019, -0.02627, 0.02677, 0.955, 0.0203, 0.6923, 0.0203, 0.6923, 0.02677, 0.955, 0.9011, 0.1897, 0.9005, 0.3642, 0.9005, 0.3642, 0.9011, 0.1897, 0.0, 0.0, 0.0, 0.0, 0.0, 0.0, 0.0, 0.0, 0.8998, 0.7179, 0.8983, 1.023, 0.8983, 1.023, 0.8998, 0.7179, 0.1206, 0.3375, 0.4954, 0.9987, 0.4968, 0.9972, 0.07021, 0.4759, 0.01682, 0.3623, 0.01333, 0.21, 0.01333, 0.21, 0.01682, 0.3623, 0.9019, -0.02627, 0.9011, 0.3675, 0.9011, 0.3675, 0.9019, -0.02627, 0.02677, 0.955, 0.0203, 0.6923, 0.0203, 0.6923, 0.02677, 0.955, 0.9011, 0.1897, 0.9005, 0.3642, 0.9005, 0.3642, 0.9011, 0.1897, 0.0, 0.0, 0.0, 0.0, 0.0, 0.0, 0.0, 0.0, 0.8998, 0.7179, 0.8983, 1.023, 0.8983, 1.023, 0.8998, 0.7179, 0.0, 0.0, 0.0, 0.0, 0.0, 0.0, 0.0, 0.0, 0.0, 0.0, 0.0, 0.0, 0.0, 0.0, 0.0, 0.0, 0.0203, 0.7558, 0.01682, 0.6036, 0.01682, 0.6036, 0.0203, 0.7558, 0.0, 0.0, 0.0, 0.0, 0.0, 0.0, 0.0, 0.0, 0.01333, 0.3878, 0.00614, 0.04231, 0.00614, 0.04231, 0.01333, 0.3878, 0.9005, 0.6054, 0.8998, 0.7814, 0.8998, 0.7814, 0.9005, 0.6054, 0.4987, 0.4206, 0.01406, 0.565, 0.01454, 0.4592, 0.4735, 0.3009, 0.009556, 0.4918, 0.2447, 0.5735, 0.2117, 0.6685, 0.009311, 0.6545, 0.0, 0.5616, 0.261, 0.5469, 0.286, 0.6391, 0.03291, 0.683, 0.0, 0.0, 0.0, 0.0, 0.0, 0.0, 0.0, 0.0, 0.0203, 0.7558, 0.01682, 0.6036, 0.01682, 0.6036, 0.0203, 0.7558, 0.0, 0.0, 0.0, 0.0, 0.0, 0.0, 0.0, 0.0, 0.01333, 0.3878, 0.00614, 0.04231, 0.00614, 0.04231, 0.01333, 0.3878, 0.9005, 0.6054, 0.8998, 0.7814, 0.8998, 0.7814, 0.9005, 0.6054, 0.4735, 0.3009, 0.01454, 0.4592, 0.01392, 0.3725, 0.4258, 0.1884, 0.009311, 0.6545, 0.2117, 0.6685, 0.1874, 0.7734, 0.01966, 0.7622, 0.03291, 0.683, 0.286, 0.6391, 0.3353, 0.7271, 0.09776, 0.7988, 0.07021, 0.4759, 0.4968, 0.9972, 0.4981, 0.9953, 0.03263, 0.6295, 0.01682, 0.3623, 0.01333, 0.21, 0.01333, 0.21, 0.01682, 0.3623, 0.9019, -0.02627, 0.9011, 0.3675, 0.9011, 0.3675, 0.9019, -0.02627, 0.02677, 0.955, 0.0203, 0.6923, 0.0203, 0.6923, 0.02677, 0.955, 0.9011, 0.1897, 0.9005, 0.3642, 0.9005, 0.3642, 0.9011, 0.1897, 0.0, 0.0, 0.0, 0.0, 0.0, 0.0, 0.0, 0.0, 0.8998, 0.7179, 0.8983, 1.023, 0.8983, 1.023, 0.8998, 0.7179, 0.0, 0.0, 0.0, 0.0, 0.0, 0.0, 0.0, 0.0, 0.01682, 0.3623, 0.01333, 0.21, 0.01333, 0.21, 0.01682, 0.3623, 0.9019, -0.02627, 0.9011, 0.3675, 0.9011, 0.3675, 0.9019, -0.02627, 0.02677, 0.955, 0.0203, 0.6923, 0.0203, 0.6923, 0.02677, 0.955, 0.9011, 0.1897, 0.9005, 0.3642, 0.9005, 0.3642, 0.9011, 0.1897, 0.0, 0.0, 0.0, 0.0, 0.0, 0.0, 0.0, 0.0, 0.8998, 0.7179, 0.8983, 1.023, 0.8983, 1.023, 0.8998, 0.7179, 0.0, 0.0, 0.0, 0.0, 0.0, 0.0, 0.0, 0.0, 0.0, 0.0, 0.0, 0.0, 0.0, 0.0, 0.0, 0.0, 0.0203, 0.7558, 0.01682, 0.6036, 0.01682, 0.6036, 0.0203, 0.7558, 0.0, 0.0, 0.0, 0.0, 0.0, 0.0, 0.0, 0.0, 0.01333, 0.3878, 0.00614, 0.04231, 0.00614, 0.04231, 0.01333, 0.3878, 0.9005, 0.6054, 0.8998, 0.7814, 0.8998, 0.7814, 0.9005, 0.6054, 0.4258, 0.1884, 0.01392, 0.3725, 0.01526, 0.3237, 0.3569, 0.08648, 0.01966, 0.7622, 0.1874, 0.7734, 0.1727, 0.885, 0.01875, 0.8791, 0.09776, 0.7988, 0.3353, 0.7271, 0.4074, 0.8082, 0.1926, 0.9056, 0.03263, 0.6295, 0.4981, 0.9953, 0.4992, 0.993, 0.00899, 0.7939, 0.0203, 0.7558, 0.01682, 0.6036, 0.01682, 0.6036, 0.0203, 0.7558, 0.0, 0.0, 0.0, 0.0, 0.0, 0.0, 0.0, 0.0, 0.01333, 0.3878, 0.00614, 0.04231, 0.00614, 0.04231, 0.01333, 0.3878, 0.9005, 0.6054, 0.8998, 0.7814, 0.8998, 0.7814, 0.9005, 0.6054, 0.3569, 0.08648, 0.01526, 0.3237, 0.01416, 0.2011, 0.269, -0.001749, 0.01875, 0.8791, 0.1727, 0.885, 0.168, 1.0, 0.0182, 0.9939, 0.1926, 0.9056, 0.4074, 0.8082, 0.5, 0.88, 0.3145, 1.0, 0.00899, 0.7939, 0.4992, 0.993, 0.5, 0.9904, 0.0, 0.9639, 0.01682, 0.3623, 0.01333, 0.21, 0.01333, 0.21, 0.01682, 0.3623, 0.9019, -0.02627, 0.9011, 0.3675, 0.9011, 0.3675, 0.9019, -0.02627, 0.02677, 0.955, 0.0203, 0.6923, 0.0203, 0.6923, 0.02677, 0.955, 0.9011, 0.1897, 0.9005, 0.3642, 0.9005, 0.3642, 0.9011, 0.1897, 0.0, 0.0, 0.0, 0.0, 0.0, 0.0, 0.0, 0.0, 0.8998, 0.7179, 0.8983, 1.023, 0.8983, 1.023, 0.8998, 0.7179, 0.0, 0.0, 0.0, 0.0, 0.0, 0.0, 0.0, 0.0, 0.0, 0.0, 0.0, 0.0, 0.0, 0.0, 0.0, 0.0])
me_cube_032.materials.append(mat_material_003)
me_cube_032.use_remesh_preserve_volume = False
me_cube_032.use_remesh_preserve_attributes = False
me_cube_032.use_mirror_vertex_groups = False
me_cube_032.update()
me_cube_028 = bpy.data.meshes.new('Cube.028')
me_cube_028.from_pydata([(-9.554, 0.0267, -0.01463), (-9.547, 5.481, -0.01463), (-9.547, 10.94, 0.3024), (-9.547, 5.721, 0.3024), (-9.547, 5.481, -0.01463), (-9.547, 5.721, 0.3024), (-9.547, 5.513, 0.1439), (-9.547, 5.601, 0.2599), (-9.547, 5.557, 0.2019), (-7.651, 0.1884, -0.01463), (-8.599, 5.564, -0.01463), (-9.547, 10.94, 0.3024), (-8.641, 5.8, 0.3024), (-8.599, 5.564, -0.01463), (-8.641, 5.8, 0.3024), (-8.605, 5.596, 0.1439), (-8.62, 5.682, 0.2599), (-8.612, 5.639, 0.2019), (-5.813, 0.6809, -0.01463), (-7.68, 5.81, -0.01463), (-9.547, 10.94, 0.3024), (-7.762, 6.036, 0.3024), (-7.68, 5.81, -0.01463), (-7.762, 6.036, 0.3024), (-7.691, 5.841, 0.1439), (-7.721, 5.923, 0.2599), (-7.706, 5.882, 0.2019), (-4.088, 1.485, -0.01463), (-6.818, 6.212, -0.01463), (-9.547, 10.94, 0.3024), (-6.938, 6.42, 0.3024), (-6.818, 6.212, -0.01463), (-6.938, 6.42, 0.3024), (-6.834, 6.24, 0.1439), (-6.878, 6.316, 0.2599), (-6.856, 6.278, 0.2019), (-2.53, 2.577, -0.01463), (-6.038, 6.758, -0.01463), (-9.547, 10.94, 0.3024), (-6.192, 6.942, 0.3024), (-6.038, 6.758, -0.01463), (-6.192, 6.942, 0.3024), (-6.059, 6.783, 0.1439), (-6.115, 6.85, 0.2599), (-6.087, 6.816, 0.2019), (-1.184, 3.922, -0.01463), (-5.366, 7.431, -0.01463), (-9.547, 10.94, 0.3024), (-5.549, 7.585, 0.3024), (-5.366, 7.431, -0.01463), (-5.549, 7.585, 0.3024), (-5.39, 7.452, 0.1439), (-5.457, 7.508, 0.2599), (-5.424, 7.48, 0.2019), (-0.09243, 5.481, -0.01463), (-4.82, 8.211, -0.01463), (-9.547, 10.94, 0.3024), (-5.027, 8.33, 0.3024), (-4.82, 8.211, -0.01463), (-5.027, 8.33, 0.3024), (-4.848, 8.227, 0.1439), (-4.924, 8.27, 0.2599), (-4.886, 8.249, 0.2019), (0.7118, 7.206, -0.01463), (-4.418, 9.073, -0.01463), (-9.547, 10.94, 0.3024), (-4.643, 9.155, 0.3024), (-4.418, 9.073, -0.01463), (-4.643, 9.155, 0.3024), (-4.448, 9.084, 0.1439), (-4.53, 9.114, 0.2599), (-4.489, 9.099, 0.2019), (1.204, 9.044, -0.01463), (-4.171, 9.992, -0.01463), (-9.547, 10.94, 0.3024), (-4.408, 10.03, 0.3024), (-4.171, 9.992, -0.01463), (-4.408, 10.03, 0.3024), (-4.203, 9.998, 0.1439), (-4.289, 10.01, 0.2599), (-4.246, 10.01, 0.2019), (1.37, 10.94, -0.01463), (-4.088, 10.94, -0.01463), (-9.506, 10.86, 0.3033), (-4.328, 10.94, 0.3024), (-4.088, 10.94, -0.01463), (-4.328, 10.94, 0.3024), (-4.121, 10.94, 0.1439), (-4.208, 10.94, 0.2599), (-4.164, 10.94, 0.2019), (-7.658, 0.1818, -0.01463), (-5.82, 0.6743, -0.01463), (-4.095, 1.479, -0.01463), (-2.536, 2.57, -0.01463), (-1.191, 3.916, -0.01463), (-0.0992, 5.475, -0.01463), (0.705, 7.199, -0.01463), (1.198, 9.037, -0.01463), (1.363, 10.93, -0.01463), (-7.658, -0.1033, -0.01463), (-5.82, -0.5959, -0.01463), (-4.095, -1.4, -0.01463), (-2.536, -2.492, -0.01463), (-1.191, -3.837, -0.01463), (-0.0992, -5.396, -0.01463), (0.705, -7.121, -0.01463), (1.198, -8.959, -0.01463), (1.363, -10.85, -0.01463), (1.338, -10.87, -0.01463), (-4.056, -10.87, -0.01463), (-9.515, -10.87, 0.3024), (-4.296, -10.87, 0.3024), (-4.056, -10.87, -0.01463), (-4.296, -10.87, 0.3024), (-4.088, -10.87, 0.1439), (-4.176, -10.87, 0.2599), (-4.132, -10.87, 0.2019), (1.236, -8.978, -0.01463), (-4.139, -9.926, -0.01463), (-9.515, -10.87, 0.3024), (-4.375, -9.968, 0.3024), (-4.139, -9.926, -0.01463), (-4.375, -9.968, 0.3024), (-4.171, -9.932, 0.1439), (-4.257, -9.947, 0.2599), (-4.214, -9.94, 0.2019), (0.744, -7.14, -0.01463), (-4.385, -9.007, -0.01463), (-9.515, -10.87, 0.3024), (-4.611, -9.089, 0.3024), (-4.385, -9.007, -0.01463), (-4.611, -9.089, 0.3024), (-4.416, -9.018, 0.1439), (-4.498, -9.048, 0.2599), (-4.457, -9.033, 0.2019), (-0.06029, -5.416, -0.01463), (-4.788, -8.145, -0.01463), (-9.515, -10.87, 0.3024), (-4.995, -8.265, 0.3024), (-4.788, -8.145, -0.01463), (-4.995, -8.265, 0.3024), (-4.815, -8.161, 0.1439), (-4.891, -8.205, 0.2599), (-4.853, -8.183, 0.2019), (-1.152, -3.857, -0.01463), (-5.333, -7.365, -0.01463), (-9.515, -10.87, 0.3024), (-5.517, -7.52, 0.3024), (-5.333, -7.365, -0.01463), (-5.517, -7.52, 0.3024), (-5.358, -7.386, 0.1439), (-5.425, -7.443, 0.2599), (-5.392, -7.414, 0.2019), (-2.497, -2.511, -0.01463), (-6.006, -6.693, -0.01463), (-9.515, -10.87, 0.3024), (-6.16, -6.876, 0.3024), (-6.006, -6.693, -0.01463), (-6.16, -6.876, 0.3024), (-6.027, -6.717, 0.1439), (-6.083, -6.785, 0.2599), (-6.055, -6.751, 0.2019), (-4.056, -1.42, -0.01463), (-6.786, -6.147, -0.01463), (-9.515, -10.87, 0.3024), (-6.906, -6.355, 0.3024), (-6.786, -6.147, -0.01463), (-6.906, -6.355, 0.3024), (-6.802, -6.175, 0.1439), (-6.846, -6.251, 0.2599), (-6.824, -6.213, 0.2019), (-5.781, -0.6154, -0.01463), (-7.648, -5.745, -0.01463), (-9.515, -10.87, 0.3024), (-7.73, -5.97, 0.3024), (-7.648, -5.745, -0.01463), (-7.73, -5.97, 0.3024), (-7.659, -5.775, 0.1439), (-7.689, -5.857, 0.2599), (-7.674, -5.816, 0.2019), (-7.619, -0.1228, -0.01463), (-8.567, -5.499, -0.01463), (-9.515, -10.87, 0.3024), (-8.609, -5.735, 0.3024), (-8.567, -5.499, -0.01463), (-8.609, -5.735, 0.3024), (-8.573, -5.53, 0.1439), (-8.588, -5.617, 0.2599), (-8.58, -5.573, 0.2019), (-9.515, -5.416, -0.01463), (-9.515, -10.87, 0.3024), (-9.515, -5.655, 0.3024), (-9.515, -5.416, -0.01463), (-9.515, -5.655, 0.3024), (-9.515, -5.448, 0.1439), (-9.515, -5.535, 0.2599), (-9.515, -5.492, 0.2019)], [], [(5, 7, 16, 14), (2, 3, 12, 11), (4, 1, 10, 13), (6, 4, 13, 15), (1, 0, 9, 10), (3, 5, 14, 12), (8, 6, 15, 17), (7, 8, 17, 16), (13, 10, 19, 22), (15, 13, 22, 24), (10, 9, 18, 19), (12, 14, 23, 21), (17, 15, 24, 26), (16, 17, 26, 25), (14, 16, 25, 23), (11, 12, 21, 20), (26, 24, 33, 35), (25, 26, 35, 34), (23, 25, 34, 32), (20, 21, 30, 29), (22, 19, 28, 31), (24, 22, 31, 33), (19, 18, 27, 28), (21, 23, 32, 30), (29, 30, 39, 38), (31, 28, 37, 40), (33, 31, 40, 42), (28, 27, 36, 37), (30, 32, 41, 39), (35, 33, 42, 44), (34, 35, 44, 43), (32, 34, 43, 41), (37, 36, 45, 46), (39, 41, 50, 48), (44, 42, 51, 53), (43, 44, 53, 52), (41, 43, 52, 50), (38, 39, 48, 47), (40, 37, 46, 49), (42, 40, 49, 51), (50, 52, 61, 59), (47, 48, 57, 56), (49, 46, 55, 58), (51, 49, 58, 60), (46, 45, 54, 55), (48, 50, 59, 57), (53, 51, 60, 62), (52, 53, 62, 61), (60, 58, 67, 69), (55, 54, 63, 64), (57, 59, 68, 66), (62, 60, 69, 71), (61, 62, 71, 70), (59, 61, 70, 68), (56, 57, 66, 65), (58, 55, 64, 67), (70, 71, 80, 79), (68, 70, 79, 77), (65, 66, 75, 74), (67, 64, 73, 76), (69, 67, 76, 78), (64, 63, 72, 73), (66, 68, 77, 75), (71, 69, 78, 80), (76, 73, 82, 85), (73, 72, 81, 82), (75, 77, 86, 84), (80, 78, 87, 89), (79, 80, 89, 88), (77, 79, 88, 86), (74, 75, 84, 83), (78, 76, 85, 87), (98, 97, 106, 107), (97, 96, 105, 106), (96, 95, 104, 105), (95, 94, 103, 104), (94, 93, 102, 103), (93, 92, 101, 102), (92, 91, 100, 101), (91, 90, 99, 100), (90, 0, 99), (113, 115, 124, 122), (110, 111, 120, 119), (112, 109, 118, 121), (114, 112, 121, 123), (109, 108, 117, 118), (111, 113, 122, 120), (116, 114, 123, 125), (115, 116, 125, 124), (121, 118, 127, 130), (123, 121, 130, 132), (118, 117, 126, 127), (120, 122, 131, 129), (125, 123, 132, 134), (124, 125, 134, 133), (122, 124, 133, 131), (119, 120, 129, 128), (134, 132, 141, 143), (133, 134, 143, 142), (131, 133, 142, 140), (128, 129, 138, 137), (130, 127, 136, 139), (132, 130, 139, 141), (127, 126, 135, 136), (129, 131, 140, 138), (137, 138, 147, 146), (139, 136, 145, 148), (141, 139, 148, 150), (136, 135, 144, 145), (138, 140, 149, 147), (143, 141, 150, 152), (142, 143, 152, 151), (140, 142, 151, 149), (145, 144, 153, 154), (147, 149, 158, 156), (152, 150, 159, 161), (151, 152, 161, 160), (149, 151, 160, 158), (146, 147, 156, 155), (148, 145, 154, 157), (150, 148, 157, 159), (158, 160, 169, 167), (155, 156, 165, 164), (157, 154, 163, 166), (159, 157, 166, 168), (154, 153, 162, 163), (156, 158, 167, 165), (161, 159, 168, 170), (160, 161, 170, 169), (168, 166, 175, 177), (163, 162, 171, 172), (165, 167, 176, 174), (170, 168, 177, 179), (169, 170, 179, 178), (167, 169, 178, 176), (164, 165, 174, 173), (166, 163, 172, 175), (178, 179, 188, 187), (176, 178, 187, 185), (173, 174, 183, 182), (175, 172, 181, 184), (177, 175, 184, 186), (172, 171, 180, 181), (174, 176, 185, 183), (179, 177, 186, 188), (184, 181, 189, 192), (181, 180, 0, 189), (183, 185, 193, 191), (188, 186, 194, 196), (187, 188, 196, 195), (185, 187, 195, 193), (182, 183, 191, 190), (186, 184, 192, 194)])
_uv = me_cube_028.uv_layers.new(name='UVMap')
_uv.uv.foreach_set('vector', [0.8983, 1.023, 0.8998, 0.7179, 0.8035, 0.7177, 0.8032, 1.022, 0.8231, 0.62, 0.2241, 1.197, 0.1762, 1.086, 0.8175, 0.6096, 0.0, 0.0, 0.0, 0.0, 0.0, 0.0, 0.0, 0.0, 0.9011, 0.3675, 0.9019, -0.02627, 0.804, -0.02068, 0.8038, 0.3695, 0.0183, -0.01703, 0.3467, -0.01703, 0.3467, 0.08871, 0.0183, 0.0887, 0.0, 0.0, 0.0, 0.0, 0.0, 0.0, 0.0, 0.0, 0.9005, 0.3642, 0.9011, 0.1897, 0.8038, 0.1917, 0.8036, 0.3654, 0.8998, 0.7814, 0.9005, 0.6054, 0.8036, 0.6067, 0.8035, 0.7812, 0.0, 0.0, 0.0, 0.0, 0.0, 0.0, 0.0, 0.0, 0.8038, 0.3695, 0.804, -0.02068, 0.7053, -0.004993, 0.7054, 0.3842, 0.0183, 0.0887, 0.3467, 0.08871, 0.3467, 0.2292, 0.0183, 0.2292, 0.0, 0.0, 0.0, 0.0, 0.0, 0.0, 0.0, 0.0, 0.8036, 0.3654, 0.8038, 0.1917, 0.7054, 0.2064, 0.7055, 0.3812, 0.8035, 0.7812, 0.8036, 0.6067, 0.7055, 0.6225, 0.7056, 0.7963, 0.8032, 1.022, 0.8035, 0.7177, 0.7056, 0.7328, 0.7057, 1.037, 0.8175, 0.6096, 0.1762, 1.086, 0.1458, 0.962, 0.8136, 0.5978, 0.7055, 0.3812, 0.7054, 0.2064, 0.6111, 0.1732, 0.6113, 0.3464, 0.7056, 0.7963, 0.7055, 0.6225, 0.6113, 0.5877, 0.6116, 0.7608, 0.7057, 1.037, 0.7056, 0.7328, 0.6116, 0.6973, 0.612, 1.001, 0.8136, 0.5978, 0.1458, 0.962, 0.1336, 0.8278, 0.8115, 0.5849, 0.0, 0.0, 0.0, 0.0, 0.0, 0.0, 0.0, 0.0, 0.7054, 0.3842, 0.7053, -0.004993, 0.6104, -0.03658, 0.6111, 0.351, 0.0183, 0.2292, 0.3467, 0.2292, 0.3467, 0.318, 0.0183, 0.318, 0.0, 0.0, 0.0, 0.0, 0.0, 0.0, 0.0, 0.0, 0.8115, 0.5849, 0.1336, 0.8278, 0.14, 0.6869, 0.8113, 0.571, 0.0, 0.0, 0.0, 0.0, 0.0, 0.0, 0.0, 0.0, 0.6111, 0.351, 0.6104, -0.03658, 0.5108, -0.04596, 0.51, 0.3394, 0.0183, 0.318, 0.3467, 0.318, 0.3467, 0.4275, 0.0183, 0.4275, 0.0, 0.0, 0.0, 0.0, 0.0, 0.0, 0.0, 0.0, 0.6113, 0.3464, 0.6111, 0.1732, 0.51, 0.1617, 0.5097, 0.3339, 0.6116, 0.7608, 0.6113, 0.5877, 0.5097, 0.5752, 0.5093, 0.7472, 0.612, 1.001, 0.6116, 0.6973, 0.5093, 0.6838, 0.5086, 0.9854, 0.0183, 0.4275, 0.3467, 0.4275, 0.3467, 0.5156, 0.0183, 0.5156, 0.0, 0.0, 0.0, 0.0, 0.0, 0.0, 0.0, 0.0, 0.5097, 0.3339, 0.51, 0.1617, 0.408, 0.1931, 0.4084, 0.3643, 0.5093, 0.7472, 0.5097, 0.5752, 0.4084, 0.6056, 0.4089, 0.7767, 0.5086, 0.9854, 0.5093, 0.6838, 0.4089, 0.7132, 0.4096, 1.013, 0.8113, 0.571, 0.14, 0.6869, 0.1649, 0.5421, 0.8153, 0.5563, 0.0, 0.0, 0.0, 0.0, 0.0, 0.0, 0.0, 0.0, 0.51, 0.3394, 0.5108, -0.04596, 0.407, -0.01223, 0.408, 0.3709, 0.4096, 1.013, 0.4089, 0.7132, 0.3035, 0.6851, 0.3037, 0.9702, 0.8153, 0.5563, 0.1649, 0.5421, 0.2078, 0.3968, 0.8215, 0.5418, 0.0, 0.0, 0.0, 0.0, 0.0, 0.0, 0.0, 0.0, 0.408, 0.3709, 0.407, -0.01223, 0.3043, 0.001673, 0.3034, 0.3685, 0.0183, 0.5156, 0.3467, 0.5156, 0.3467, 0.6128, 0.0183, 0.6128, 0.0, 0.0, 0.0, 0.0, 0.0, 0.0, 0.0, 0.0, 0.4084, 0.3643, 0.408, 0.1931, 0.3034, 0.1907, 0.3032, 0.3591, 0.4089, 0.7767, 0.4084, 0.6056, 0.3032, 0.6004, 0.3035, 0.7486, 0.3034, 0.3685, 0.3043, 0.001673, 0.1999, 0.02474, 0.1988, 0.3818, 0.0183, 0.6128, 0.3467, 0.6128, 0.3467, 0.7602, 0.0183, 0.7602, 0.0, 0.0, 0.0, 0.0, 0.0, 0.0, 0.0, 0.0, 0.3032, 0.3591, 0.3034, 0.1907, 0.1988, 0.2041, 0.1985, 0.3674, 0.3035, 0.7486, 0.3032, 0.6004, 0.1985, 0.6087, 0.1981, 0.762, 0.3037, 0.9702, 0.3035, 0.6851, 0.1981, 0.6985, 0.1983, 0.9879, 0.8215, 0.5418, 0.2078, 0.3968, 0.2678, 0.2548, 0.8289, 0.5279, 0.0, 0.0, 0.0, 0.0, 0.0, 0.0, 0.0, 0.0, 0.1981, 0.762, 0.1985, 0.6087, 0.099, 0.6158, 0.09893, 0.7748, 0.1983, 0.9879, 0.1981, 0.6985, 0.09893, 0.7113, 0.0995, 0.9733, 0.8289, 0.5279, 0.2678, 0.2548, 0.3432, 0.12, 0.8358, 0.5141, 0.0, 0.0, 0.0, 0.0, 0.0, 0.0, 0.0, 0.0, 0.1988, 0.3818, 0.1999, 0.02474, 0.09855, 0.03978, 0.09883, 0.3982, 0.0183, 0.7602, 0.3467, 0.7602, 0.3467, 0.877, 0.0183, 0.877, 0.0, 0.0, 0.0, 0.0, 0.0, 0.0, 0.0, 0.0, 0.1985, 0.3674, 0.1988, 0.2041, 0.09883, 0.2204, 0.099, 0.3745, 0.0, 0.0, 0.0, 0.0, 0.0, 0.0, 0.0, 0.0, 0.0183, 0.877, 0.3467, 0.877, 0.3467, 0.9798, 0.0183, 0.9802, 0.0, 0.0, 0.0, 0.0, 0.0, 0.0, 0.0, 0.0, 0.099, 0.3745, 0.09883, 0.2204, 0.01333, 0.21, 0.01682, 0.3623, 0.09893, 0.7748, 0.099, 0.6158, 0.01682, 0.6036, 0.0203, 0.7558, 0.0995, 0.9733, 0.09893, 0.7113, 0.0203, 0.6923, 0.02677, 0.955, 0.8358, 0.5141, 0.3432, 0.12, 0.4325, -0.004562, 0.8456, 0.5023, 0.09883, 0.3982, 0.09855, 0.03978, 0.00614, 0.04231, 0.01333, 0.3878, 0.6927, 1.409, 0.677, 1.234, 0.6775, -0.2273, 0.6957, -0.5911, 0.677, 1.234, 0.6571, 1.085, 0.6575, -0.07805, 0.6775, -0.2273, 0.6571, 1.085, 0.6245, 0.9448, 0.6248, 0.06198, 0.6575, -0.07805, 0.6245, 0.9448, 0.5802, 0.8181, 0.5804, 0.1885, 0.6248, 0.06198, 0.5802, 0.8181, 0.5256, 0.7088, 0.5257, 0.2977, 0.5804, 0.1885, 0.5256, 0.7088, 0.4623, 0.6201, 0.4624, 0.3863, 0.5257, 0.2977, 0.4623, 0.6201, 0.3923, 0.5547, 0.3924, 0.4515, 0.4624, 0.3863, 0.3923, 0.5547, 0.3177, 0.5146, 0.3177, 0.4914, 0.3924, 0.4515, 0.3177, 0.5146, 0.2407, 0.4975, 0.3177, 0.4914, 0.8983, 1.023, 0.8998, 0.7179, 0.8035, 0.7177, 0.8032, 1.022, 0.8231, 0.62, 0.2241, 1.197, 0.1762, 1.086, 0.8175, 0.6096, 0.0, 0.0, 0.0, 0.0, 0.0, 0.0, 0.0, 0.0, 0.9011, 0.3675, 0.9019, -0.02627, 0.804, -0.02068, 0.8038, 0.3695, 0.0183, -0.01703, 0.3467, -0.01703, 0.3467, 0.08871, 0.0183, 0.0887, 0.0, 0.0, 0.0, 0.0, 0.0, 0.0, 0.0, 0.0, 0.9005, 0.3642, 0.9011, 0.1897, 0.8038, 0.1917, 0.8036, 0.3654, 0.8998, 0.7814, 0.9005, 0.6054, 0.8036, 0.6067, 0.8035, 0.7812, 0.0, 0.0, 0.0, 0.0, 0.0, 0.0, 0.0, 0.0, 0.8038, 0.3695, 0.804, -0.02068, 0.7053, -0.004993, 0.7054, 0.3842, 0.0183, 0.0887, 0.3467, 0.08871, 0.3467, 0.2292, 0.0183, 0.2292, 0.0, 0.0, 0.0, 0.0, 0.0, 0.0, 0.0, 0.0, 0.8036, 0.3654, 0.8038, 0.1917, 0.7054, 0.2064, 0.7055, 0.3812, 0.8035, 0.7812, 0.8036, 0.6067, 0.7055, 0.6225, 0.7056, 0.7963, 0.8032, 1.022, 0.8035, 0.7177, 0.7056, 0.7328, 0.7057, 1.037, 0.8175, 0.6096, 0.1762, 1.086, 0.1458, 0.962, 0.8136, 0.5978, 0.7055, 0.3812, 0.7054, 0.2064, 0.6111, 0.1732, 0.6113, 0.3464, 0.7056, 0.7963, 0.7055, 0.6225, 0.6113, 0.5877, 0.6116, 0.7608, 0.7057, 1.037, 0.7056, 0.7328, 0.6116, 0.6973, 0.612, 1.001, 0.8136, 0.5978, 0.1458, 0.962, 0.1336, 0.8278, 0.8115, 0.5849, 0.0, 0.0, 0.0, 0.0, 0.0, 0.0, 0.0, 0.0, 0.7054, 0.3842, 0.7053, -0.004993, 0.6104, -0.03658, 0.6111, 0.351, 0.0183, 0.2292, 0.3467, 0.2292, 0.3467, 0.318, 0.0183, 0.318, 0.0, 0.0, 0.0, 0.0, 0.0, 0.0, 0.0, 0.0, 0.8115, 0.5849, 0.1336, 0.8278, 0.14, 0.6869, 0.8113, 0.571, 0.0, 0.0, 0.0, 0.0, 0.0, 0.0, 0.0, 0.0, 0.6111, 0.351, 0.6104, -0.03658, 0.5108, -0.04596, 0.51, 0.3394, 0.0183, 0.318, 0.3467, 0.318, 0.3467, 0.4275, 0.0183, 0.4275, 0.0, 0.0, 0.0, 0.0, 0.0, 0.0, 0.0, 0.0, 0.6113, 0.3464, 0.6111, 0.1732, 0.51, 0.1617, 0.5097, 0.3339, 0.6116, 0.7608, 0.6113, 0.5877, 0.5097, 0.5752, 0.5093, 0.7472, 0.612, 1.001, 0.6116, 0.6973, 0.5093, 0.6838, 0.5086, 0.9854, 0.0183, 0.4275, 0.3467, 0.4275, 0.3467, 0.5156, 0.0183, 0.5156, 0.0, 0.0, 0.0, 0.0, 0.0, 0.0, 0.0, 0.0, 0.5097, 0.3339, 0.51, 0.1617, 0.408, 0.1931, 0.4084, 0.3643, 0.5093, 0.7472, 0.5097, 0.5752, 0.4084, 0.6056, 0.4089, 0.7767, 0.5086, 0.9854, 0.5093, 0.6838, 0.4089, 0.7132, 0.4096, 1.013, 0.8113, 0.571, 0.14, 0.6869, 0.1649, 0.5421, 0.8153, 0.5563, 0.0, 0.0, 0.0, 0.0, 0.0, 0.0, 0.0, 0.0, 0.51, 0.3394, 0.5108, -0.04596, 0.407, -0.01223, 0.408, 0.3709, 0.4096, 1.013, 0.4089, 0.7132, 0.3035, 0.6851, 0.3037, 0.9702, 0.8153, 0.5563, 0.1649, 0.5421, 0.2078, 0.3968, 0.8215, 0.5418, 0.0, 0.0, 0.0, 0.0, 0.0, 0.0, 0.0, 0.0, 0.408, 0.3709, 0.407, -0.01223, 0.3043, 0.001673, 0.3034, 0.3685, 0.0183, 0.5156, 0.3467, 0.5156, 0.3467, 0.6128, 0.0183, 0.6128, 0.0, 0.0, 0.0, 0.0, 0.0, 0.0, 0.0, 0.0, 0.4084, 0.3643, 0.408, 0.1931, 0.3034, 0.1907, 0.3032, 0.3591, 0.4089, 0.7767, 0.4084, 0.6056, 0.3032, 0.6004, 0.3035, 0.7486, 0.3034, 0.3685, 0.3043, 0.001673, 0.1999, 0.02474, 0.1988, 0.3818, 0.0183, 0.6128, 0.3467, 0.6128, 0.3467, 0.7602, 0.0183, 0.7602, 0.0, 0.0, 0.0, 0.0, 0.0, 0.0, 0.0, 0.0, 0.3032, 0.3591, 0.3034, 0.1907, 0.1988, 0.2041, 0.1985, 0.3674, 0.3035, 0.7486, 0.3032, 0.6004, 0.1985, 0.6087, 0.1981, 0.762, 0.3037, 0.9702, 0.3035, 0.6851, 0.1981, 0.6985, 0.1983, 0.9879, 0.8215, 0.5418, 0.2078, 0.3968, 0.2678, 0.2548, 0.8289, 0.5279, 0.0, 0.0, 0.0, 0.0, 0.0, 0.0, 0.0, 0.0, 0.1981, 0.762, 0.1985, 0.6087, 0.099, 0.6158, 0.09893, 0.7748, 0.1983, 0.9879, 0.1981, 0.6985, 0.09893, 0.7113, 0.0995, 0.9733, 0.8289, 0.5279, 0.2678, 0.2548, 0.3432, 0.12, 0.8358, 0.5141, 0.0, 0.0, 0.0, 0.0, 0.0, 0.0, 0.0, 0.0, 0.1988, 0.3818, 0.1999, 0.02474, 0.09855, 0.03978, 0.09883, 0.3982, 0.0183, 0.7602, 0.3467, 0.7602, 0.3467, 0.877, 0.0183, 0.877, 0.0, 0.0, 0.0, 0.0, 0.0, 0.0, 0.0, 0.0, 0.1985, 0.3674, 0.1988, 0.2041, 0.09883, 0.2204, 0.099, 0.3745, 0.0, 0.0, 0.0, 0.0, 0.0, 0.0, 0.0, 0.0, 0.0183, 0.877, 0.3467, 0.877, 0.3467, 0.9798, 0.0183, 0.9802, 0.0, 0.0, 0.0, 0.0, 0.0, 0.0, 0.0, 0.0, 0.099, 0.3745, 0.09883, 0.2204, 0.01333, 0.21, 0.01682, 0.3623, 0.09893, 0.7748, 0.099, 0.6158, 0.01682, 0.6036, 0.0203, 0.7558, 0.0995, 0.9733, 0.09893, 0.7113, 0.0203, 0.6923, 0.02677, 0.955, 0.8358, 0.5141, 0.3432, 0.12, 0.4325, -0.004562, 0.8456, 0.5023, 0.09883, 0.3982, 0.09855, 0.03978, 0.00614, 0.04231, 0.01333, 0.3878])
me_cube_028.materials.append(mat_material_003)
me_cube_028.use_remesh_preserve_volume = False
me_cube_028.use_remesh_preserve_attributes = False
me_cube_028.use_mirror_vertex_groups = False
me_cube_028.update()

# ---- objects
ob_cube_009 = bpy.data.objects.new('Cube.009', me_cube_013)
ob_cube_008 = bpy.data.objects.new('Cube.008', me_cube_011)
ob_cube_007 = bpy.data.objects.new('Cube.007', me_cube_010)
ob_cube_006 = bpy.data.objects.new('Cube.006', me_cube_006)
ob_cube_004 = bpy.data.objects.new('Cube.004', me_cube_002)
ob_cube_001 = bpy.data.objects.new('Cube.001', me_cube_004)
ob_cube_000 = bpy.data.objects.new('Cube.000', me_cube_001)
ob_cube_005 = bpy.data.objects.new('Cube.005', me_cube_005)
ob_cube_003 = bpy.data.objects.new('Cube.003', me_cube_000)
ob_cube_002 = bpy.data.objects.new('Cube.002', me_cube_003)
ob_lamp = bpy.data.objects.new('Lamp', light_lamp)
ob_camera = bpy.data.objects.new('Camera', cam_camera)
ob_cube_010 = bpy.data.objects.new('Cube.010', me_cube_032)
ob_cube_011 = bpy.data.objects.new('Cube.011', me_cube_028)

# ---- transforms, parenting, visibility, modifiers, constraints
ob_cube_009.location = (5.45, 38.36, 0.5244)
ob_cube_009.rotation_euler = (0.0, -0.0, 1.571)
ob_cube_009.lock_rotations_4d = False
ob_cube_009.empty_display_type = 'ARROWS'
ob_cube_009.lineart.crease_threshold = 0.0
ob_cube_008.location = (5.45, 16.55, 0.5244)
ob_cube_008.rotation_euler = (0.0, -0.0, 1.571)
ob_cube_008.lock_rotations_4d = False
ob_cube_008.empty_display_type = 'ARROWS'
ob_cube_008.lineart.crease_threshold = 0.0
ob_cube_007.location = (5.45, 1.09, 0.5244)
ob_cube_007.rotation_euler = (0.0, -0.0, 1.571)
ob_cube_007.scale = (0.4939, 1.0, 1.0)
ob_cube_007.lock_rotations_4d = False
ob_cube_007.empty_display_type = 'ARROWS'
ob_cube_007.lineart.crease_threshold = 0.0
ob_cube_006.location = (5.45, -15.91, 0.5244)
ob_cube_006.rotation_euler = (0.0, -0.0, 1.571)
ob_cube_006.lock_rotations_4d = False
ob_cube_006.empty_display_type = 'ARROWS'
ob_cube_006.lineart.crease_threshold = 0.0
ob_cube_004.location = (5.404, -13.16, 0.5244)
ob_cube_004.rotation_euler = (0.0, -0.0, -1.571)
ob_cube_004.lock_rotations_4d = False
ob_cube_004.empty_display_type = 'ARROWS'
ob_cube_004.lineart.crease_threshold = 0.0
ob_cube_001.location = (4.067, 1.764, 0.5244)
ob_cube_001.scale = (1.0, -0.4888, 1.0)
ob_cube_001.lock_rotations_4d = False
ob_cube_001.empty_display_type = 'ARROWS'
ob_cube_001.lineart.crease_threshold = 0.0
ob_cube_000.location = (-15.0, 1.747, 0.5244)
ob_cube_000.rotation_euler = (0.0, 0.0, -3.142)
ob_cube_000.scale = (1.0, 0.4888, 1.0)
ob_cube_000.lock_rotations_4d = False
ob_cube_000.empty_display_type = 'ARROWS'
ob_cube_000.lineart.crease_threshold = 0.0
ob_cube_005.location = (4.079, 1.731, 0.5244)
ob_cube_005.scale = (1.0, 0.4888, 1.0)
ob_cube_005.lock_rotations_4d = False
ob_cube_005.empty_display_type = 'ARROWS'
ob_cube_005.lineart.crease_threshold = 0.0
ob_cube_003.location = (4.086, 1.712, 0.5244)
ob_cube_003.scale = (1.0, 0.4888, 1.0)
ob_cube_003.lock_rotations_4d = False
ob_cube_003.empty_display_type = 'ARROWS'
ob_cube_003.lineart.crease_threshold = 0.0
ob_cube_002.location = (-17.75, 1.725, 0.5244)
ob_cube_002.scale = (1.0, 0.4888, 1.0)
ob_cube_002.lock_rotations_4d = False
ob_cube_002.empty_display_type = 'ARROWS'
ob_cube_002.lineart.crease_threshold = 0.0
ob_lamp.location = (-7.325, 44.53, 12.15)
ob_lamp.rotation_euler = (0.6503, 0.05522, 1.866)
ob_lamp.lock_rotations_4d = False
ob_lamp.empty_display_type = 'ARROWS'
ob_lamp.color = (0.0, 0.0, 0.0, 0.0)
ob_lamp.lineart.crease_threshold = 0.0
ob_camera.location = (7.481, -6.508, 5.344)
ob_camera.rotation_euler = (1.109, 0.0, 0.8149)
ob_camera.lock_rotations_4d = False
ob_camera.empty_display_type = 'ARROWS'
ob_camera.color = (0.0, 0.0, 0.0, 0.0)
ob_camera.display_type = 'WIRE'
ob_camera.lineart.crease_threshold = 0.0
ob_cube_010.location = (2.346, 64.76, 0.5244)
ob_cube_010.lock_rotations_4d = False
ob_cube_010.empty_display_type = 'ARROWS'
ob_cube_010.lineart.crease_threshold = 0.0
ob_cube_011.location = (4.086, 64.76, 0.5244)
ob_cube_011.lock_rotations_4d = False
ob_cube_011.empty_display_type = 'ARROWS'
ob_cube_011.lineart.crease_threshold = 0.0

# ---- collection membership
col_collection_1.objects.link(ob_cube_009)
col_collection_1.objects.link(ob_cube_008)
col_collection_1.objects.link(ob_cube_007)
col_collection_1.objects.link(ob_cube_006)
col_collection_1.objects.link(ob_cube_004)
col_collection_1.objects.link(ob_cube_001)
col_collection_1.objects.link(ob_cube_000)
col_collection_1.objects.link(ob_cube_005)
col_collection_1.objects.link(ob_cube_003)
col_collection_1.objects.link(ob_cube_002)
col_collection_1.objects.link(ob_lamp)
col_collection_1.objects.link(ob_camera)
col_collection_6.objects.link(ob_cube_010)
col_collection_6.objects.link(ob_cube_011)

# ---- scene / render settings (as saved in the file)
scene.camera = ob_camera
scene.frame_start = 1; scene.frame_end = 250; scene.frame_set(1)
scene.render.engine = 'BLENDER_EEVEE_NEXT'
scene.render.resolution_percentage = 50
scene.render.dither_intensity = 0.0
scene.cycles.use_denoising = False
scene.cycles.samples = 128
scene.cycles.sampling_pattern = 'TABULATED_SOBOL'
scene.cycles.light_sampling_threshold = 0.0
scene.cycles.use_adaptive_sampling = False
scene.cycles.use_light_tree = False
scene.cycles.blur_glossy = 0.0
scene.cycles.sample_clamp_indirect = 0.0
scene.view_settings.view_transform = 'Standard'
bpy.context.view_layer.update()
